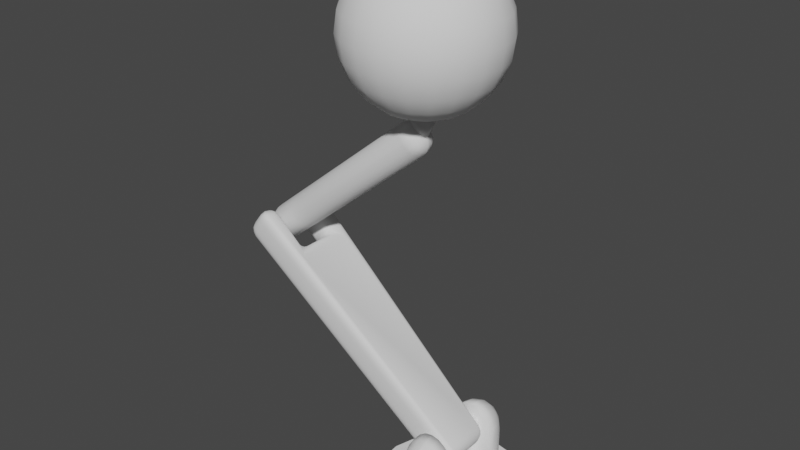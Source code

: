 # Source: UnitBase_1.blend  (saved by Blender 3.6.13; exported with 4.5.12 LTS)
import bpy
from mathutils import Matrix  # noqa: F401  (used for matrix-valued properties, if any)

bpy.ops.wm.read_factory_settings(use_empty=True)
scene = bpy.context.scene
scene.name = 'Scene'

# ---- collections
col_collection = bpy.data.collections.new('Collection'); scene.collection.children.link(col_collection)

# ---- node groups
ng_auto_smooth = bpy.data.node_groups.new('Auto Smooth', 'GeometryNodeTree')
_s = ng_auto_smooth.interface.new_socket(name='Geometry', in_out='OUTPUT', socket_type='NodeSocketGeometry')
_s = ng_auto_smooth.interface.new_socket(name='Geometry', in_out='INPUT', socket_type='NodeSocketGeometry')
_s = ng_auto_smooth.interface.new_socket(name='Angle', in_out='INPUT', socket_type='NodeSocketFloat')
_s.subtype = 'ANGLE'
_s.min_value = 0.0
_s.max_value = 3.142
ng_auto_smooth.is_modifier = True
_N = ng_auto_smooth.nodes; _L = ng_auto_smooth.links
n0 = _N.new('NodeGroupOutput'); n0.name = 'Group Output'; n0.location = (480, -100)
n1 = _N.new('NodeGroupInput'); n1.name = 'Group Input'; n1.location = (-420, -300)
n2 = _N.new('NodeGroupInput'); n2.name = 'Group Input.001'; n2.location = (-60, -100)
n3 = _N.new('GeometryNodeSetShadeSmooth'); n3.name = 'Set Shade Smooth'; n3.location = (120, -100)
n3.domain = 'EDGE'
n4 = _N.new('GeometryNodeSetShadeSmooth'); n4.name = 'Set Shade Smooth.001'; n4.location = (300, -100)
n5 = _N.new('GeometryNodeInputMeshEdgeAngle'); n5.name = 'Edge Angle'; n5.location = (-420, -220)
n6 = _N.new('GeometryNodeInputEdgeSmooth'); n6.name = 'Is Edge Smooth'; n6.location = (-60, -160)
n7 = _N.new('GeometryNodeInputShadeSmooth'); n7.name = 'Is Face Smooth'; n7.location = (-240, -340)
n8 = _N.new('FunctionNodeBooleanMath'); n8.name = 'Boolean Math'; n8.location = (-60, -220)
n9 = _N.new('FunctionNodeCompare'); n9.name = 'Compare'; n9.location = (-240, -180)
n9.operation = 'LESS_EQUAL'
_L.new(n5.outputs[0], n9.inputs[0])
_L.new(n4.outputs[0], n0.inputs[0])
_L.new(n1.outputs[1], n9.inputs[1])
_L.new(n9.outputs[0], n8.inputs[0])
_L.new(n7.outputs[0], n8.inputs[1])
_L.new(n2.outputs[0], n3.inputs[0])
_L.new(n6.outputs[0], n3.inputs[1])
_L.new(n3.outputs[0], n4.inputs[0])
_L.new(n8.outputs[0], n3.inputs[2])
n0.is_active_output = True

# ---- world
world_world = bpy.data.worlds.new('World'); scene.world = world_world
world_world.use_nodes = True; world_world.node_tree.nodes.clear()
_N = world_world.node_tree.nodes; _L = world_world.node_tree.links
n0 = _N.new('ShaderNodeOutputWorld'); n0.name = 'World Output'; n0.location = (300, 300)
n1 = _N.new('ShaderNodeBackground'); n1.name = 'Background'; n1.location = (10, 300)
n1.inputs[0].default_value = (0.05088, 0.05088, 0.05088, 1.0)
_L.new(n1.outputs[0], n0.inputs[0])
n0.is_active_output = True
world_world.color = (0.05088, 0.05088, 0.05088)
world_world.use_sun_shadow = False
world_world.sun_shadow_jitter_overblur = 0.0

# ---- meshes
me_sphere = bpy.data.meshes.new('Sphere')
me_sphere.from_pydata([(-2.98e-08, 0.1941, 0.7244), (-2.98e-08, 0.5303, 0.5303), (-2.98e-08, 0.6495, 0.375), (-2.98e-08, 0.7244, 0.1941), (-2.98e-08, 0.75, 1.192e-07), (-2.98e-08, 0.7244, -0.1941), (-2.98e-08, 0.6495, -0.375), (-2.98e-08, 0.5303, -0.5303), (-2.98e-08, 0.375, -0.6495), (-2.98e-08, 0.1941, -0.7244), (0.05722, 0.1855, 0.7244), (0.1105, 0.3583, 0.6495), (0.1563, 0.5068, 0.5303), (0.1914, 0.6207, 0.375), (0.2135, 0.6923, 0.1941), (0.2211, 0.7167, 1.192e-07), (0.2135, 0.6923, -0.1941), (0.1914, 0.6207, -0.375), (0.1563, 0.5068, -0.5303), (0.1105, 0.3583, -0.6495), (0.05722, 0.1855, -0.7244), (0.1093, 0.1604, 0.7244), (0.2112, 0.3098, 0.6495), (0.2987, 0.4382, 0.5303), (0.3659, 0.5367, 0.375), (0.4081, 0.5986, 0.1941), (0.4225, 0.6197, 1.192e-07), (0.4081, 0.5986, -0.1941), (0.3659, 0.5367, -0.375), (0.2987, 0.4382, -0.5303), (0.2112, 0.3098, -0.6495), (0.1093, 0.1604, -0.7244), (0.1518, 0.121, 0.7244), (0.2932, 0.2338, 0.6495), (0.4146, 0.3307, 0.5303), (0.5078, 0.405, 0.375), (0.5664, 0.4517, 0.1941), (0.5864, 0.4676, 1.192e-07), (0.5664, 0.4517, -0.1941), (0.5078, 0.405, -0.375), (0.4146, 0.3307, -0.5303), (0.2932, 0.2338, -0.6495), (0.1518, 0.121, -0.7244), (0.1807, 0.07092, 0.7244), (0.3491, 0.137, 0.6495), (0.4937, 0.1938, 0.5303), (0.6046, 0.2373, 0.375), (0.6744, 0.2647, 0.1941), (0.6982, 0.274, 1.192e-07), (0.6744, 0.2647, -0.1941), (0.6046, 0.2373, -0.375), (0.4937, 0.1938, -0.5303), (0.3491, 0.137, -0.6495), (0.1807, 0.07092, -0.7244), (0.1936, 0.01451, 0.7244), (0.374, 0.02802, 0.6495), (0.5288, 0.03963, 0.5303), (0.6477, 0.04854, 0.375), (0.7224, 0.05414, 0.1941), (0.7479, 0.05605, 1.192e-07), (0.7224, 0.05414, -0.1941), (0.6477, 0.04854, -0.375), (0.5288, 0.03963, -0.5303), (0.374, 0.02802, -0.6495), (0.1936, 0.01451, -0.7244), (0.1892, -0.04319, 0.7244), (0.3656, -0.08345, 0.6495), (0.517, -0.118, 0.5303), (0.6332, -0.1445, 0.375), (0.7063, -0.1612, 0.1941), (0.7312, -0.1669, 1.192e-07), (0.7063, -0.1612, -0.1941), (0.6332, -0.1445, -0.375), (0.517, -0.118, -0.5303), (0.3656, -0.08345, -0.6495), (0.1892, -0.04319, -0.7244), (0.1681, -0.09706, 0.7244), (0.3248, -0.1875, 0.6495), (0.4593, -0.2652, 0.5303), (0.5625, -0.3248, 0.375), (0.6274, -0.3622, 0.1941), (0.6495, -0.375, 1.192e-07), (0.6274, -0.3622, -0.1941), (0.5625, -0.3248, -0.375), (0.4593, -0.2652, -0.5303), (0.3248, -0.1875, -0.6495), (0.1681, -0.09706, -0.7244), (0.132, -0.1423, 0.7244), (0.2551, -0.2749, 0.6495), (0.3607, -0.3888, 0.5303), (0.4418, -0.4761, 0.375), (0.4927, -0.5311, 0.1941), (0.5101, -0.5498, 1.192e-07), (0.4927, -0.5311, -0.1941), (0.4418, -0.4761, -0.375), (0.3607, -0.3888, -0.5303), (0.2551, -0.2749, -0.6495), (0.132, -0.1423, -0.7244), (-2.98e-08, -3.414e-08, -0.75), (0.08422, -0.1749, 0.7244), (0.1627, -0.3379, 0.6495), (0.2301, -0.4778, 0.5303), (0.2818, -0.5852, 0.375), (0.3143, -0.6527, 0.1941), (0.3254, -0.6757, 1.192e-07), (0.3143, -0.6527, -0.1941), (0.2818, -0.5852, -0.375), (0.2301, -0.4778, -0.5303), (0.1627, -0.3379, -0.6495), (0.08422, -0.1749, -0.7244), (0.02893, -0.1919, 0.7244), (0.05589, -0.3708, 0.6495), (0.07904, -0.5244, 0.5303), (0.09681, -0.6423, 0.375), (0.108, -0.7164, 0.1941), (0.1118, -0.7416, 1.192e-07), (0.108, -0.7164, -0.1941), (0.09681, -0.6423, -0.375), (0.07904, -0.5244, -0.5303), (0.05589, -0.3708, -0.6495), (0.02893, -0.1919, -0.7244), (-0.02893, -0.1919, 0.7244), (-0.05589, -0.3708, 0.6495), (-0.07904, -0.5244, 0.5303), (-0.09681, -0.6423, 0.375), (-0.108, -0.7164, 0.1941), (-0.1118, -0.7416, 1.192e-07), (-0.108, -0.7164, -0.1941), (-0.09681, -0.6423, -0.375), (-0.07904, -0.5244, -0.5303), (-0.05589, -0.3708, -0.6495), (-0.02893, -0.1919, -0.7244), (-2.98e-08, -3.414e-08, 0.75), (-0.08422, -0.1749, 0.7244), (-0.1627, -0.3379, 0.6495), (-0.2301, -0.4778, 0.5303), (-0.2818, -0.5852, 0.375), (-0.3143, -0.6527, 0.1941), (-0.3254, -0.6757, 1.192e-07), (-0.3143, -0.6527, -0.1941), (-0.2818, -0.5852, -0.375), (-0.2301, -0.4778, -0.5303), (-0.1627, -0.3379, -0.6495), (-0.08422, -0.1749, -0.7244), (-0.132, -0.1423, 0.7244), (-0.2551, -0.2749, 0.6495), (-0.3607, -0.3888, 0.5303), (-0.4418, -0.4761, 0.375), (-0.4927, -0.5311, 0.1941), (-0.5101, -0.5498, 1.192e-07), (-0.4927, -0.5311, -0.1941), (-0.4418, -0.4761, -0.375), (-0.3607, -0.3888, -0.5303), (-0.2551, -0.2749, -0.6495), (-0.132, -0.1423, -0.7244), (-0.1681, -0.09706, 0.7244), (-0.3248, -0.1875, 0.6495), (-0.4593, -0.2652, 0.5303), (-0.5625, -0.3248, 0.375), (-0.6274, -0.3622, 0.1941), (-0.6495, -0.375, 1.192e-07), (-0.6274, -0.3622, -0.1941), (-0.5625, -0.3248, -0.375), (-0.4593, -0.2652, -0.5303), (-0.3248, -0.1875, -0.6495), (-0.1681, -0.09706, -0.7244), (-0.1892, -0.04319, 0.7244), (-0.3656, -0.08345, 0.6495), (-0.517, -0.118, 0.5303), (-0.6332, -0.1445, 0.375), (-0.7063, -0.1612, 0.1941), (-0.7312, -0.1669, 1.192e-07), (-0.7063, -0.1612, -0.1941), (-0.6332, -0.1445, -0.375), (-0.517, -0.118, -0.5303), (-0.3656, -0.08345, -0.6495), (-0.1892, -0.04319, -0.7244), (-0.1936, 0.01451, 0.7244), (-0.374, 0.02802, 0.6495), (-0.5288, 0.03963, 0.5303), (-0.6477, 0.04854, 0.375), (-0.7224, 0.05414, 0.1941), (-0.7479, 0.05605, 1.192e-07), (-0.7224, 0.05414, -0.1941), (-0.6477, 0.04854, -0.375), (-0.5288, 0.03963, -0.5303), (-0.374, 0.02802, -0.6495), (-0.1936, 0.01451, -0.7244), (-0.1807, 0.07092, 0.7244), (-0.3491, 0.137, 0.6495), (-0.4937, 0.1938, 0.5303), (-0.6046, 0.2373, 0.375), (-0.6744, 0.2647, 0.1941), (-0.6982, 0.274, 1.192e-07), (-0.6744, 0.2647, -0.1941), (-0.6046, 0.2373, -0.375), (-0.4937, 0.1938, -0.5303), (-0.3491, 0.137, -0.6495), (-0.1807, 0.07092, -0.7244), (-0.1518, 0.121, 0.7244), (-0.2932, 0.2338, 0.6495), (-0.4146, 0.3307, 0.5303), (-0.5078, 0.405, 0.375), (-0.5664, 0.4517, 0.1941), (-0.5864, 0.4676, 1.192e-07), (-0.5664, 0.4517, -0.1941), (-0.5078, 0.405, -0.375), (-0.4146, 0.3307, -0.5303), (-0.2932, 0.2338, -0.6495), (-0.1518, 0.121, -0.7244), (-0.1093, 0.1604, 0.7244), (-0.2112, 0.3098, 0.6495), (-0.2987, 0.4382, 0.5303), (-0.3659, 0.5367, 0.375), (-0.4081, 0.5986, 0.1941), (-0.4225, 0.6197, 1.192e-07), (-0.4081, 0.5986, -0.1941), (-0.3659, 0.5367, -0.375), (-0.2987, 0.4382, -0.5303), (-0.2112, 0.3098, -0.6495), (-0.1093, 0.1604, -0.7244), (-0.05722, 0.1855, 0.7244), (-0.1105, 0.3583, 0.6495), (-0.1563, 0.5068, 0.5303), (-0.1914, 0.6207, 0.375), (-0.2135, 0.6923, 0.1941), (-0.2211, 0.7167, 1.192e-07), (-0.2135, 0.6923, -0.1941), (-0.1914, 0.6207, -0.375), (-0.1563, 0.5068, -0.5303), (-0.1105, 0.3583, -0.6495), (-0.05722, 0.1855, -0.7244), (2.086e-07, 0.375, 0.6495)], [], [(7, 6, 17, 18), (4, 3, 14, 15), (1, 232, 11, 12), (8, 7, 18, 19), (5, 4, 15, 16), (2, 1, 12, 13), (9, 8, 19, 20), (0, 132, 10), (6, 5, 16, 17), (3, 2, 13, 14), (98, 9, 20), (232, 0, 10, 11), (13, 12, 23, 24), (20, 19, 30, 31), (10, 132, 21), (17, 16, 27, 28), (14, 13, 24, 25), (98, 20, 31), (11, 10, 21, 22), (18, 17, 28, 29), (15, 14, 25, 26), (12, 11, 22, 23), (19, 18, 29, 30), (16, 15, 26, 27), (26, 25, 36, 37), (23, 22, 33, 34), (30, 29, 40, 41), (27, 26, 37, 38), (24, 23, 34, 35), (31, 30, 41, 42), (21, 132, 32), (28, 27, 38, 39), (25, 24, 35, 36), (98, 31, 42), (22, 21, 32, 33), (29, 28, 39, 40), (36, 35, 46, 47), (98, 42, 53), (33, 32, 43, 44), (40, 39, 50, 51), (37, 36, 47, 48), (34, 33, 44, 45), (41, 40, 51, 52), (38, 37, 48, 49), (35, 34, 45, 46), (42, 41, 52, 53), (32, 132, 43), (39, 38, 49, 50), (49, 48, 59, 60), (46, 45, 56, 57), (53, 52, 63, 64), (43, 132, 54), (50, 49, 60, 61), (47, 46, 57, 58), (98, 53, 64), (44, 43, 54, 55), (51, 50, 61, 62), (48, 47, 58, 59), (45, 44, 55, 56), (52, 51, 62, 63), (59, 58, 69, 70), (56, 55, 66, 67), (63, 62, 73, 74), (60, 59, 70, 71), (57, 56, 67, 68), (64, 63, 74, 75), (54, 132, 65), (61, 60, 71, 72), (58, 57, 68, 69), (98, 64, 75), (55, 54, 65, 66), (62, 61, 72, 73), (72, 71, 82, 83), (69, 68, 79, 80), (98, 75, 86), (66, 65, 76, 77), (73, 72, 83, 84), (70, 69, 80, 81), (67, 66, 77, 78), (74, 73, 84, 85), (71, 70, 81, 82), (68, 67, 78, 79), (75, 74, 85, 86), (65, 132, 76), (82, 81, 92, 93), (79, 78, 89, 90), (86, 85, 96, 97), (76, 132, 87), (83, 82, 93, 94), (80, 79, 90, 91), (98, 86, 97), (77, 76, 87, 88), (84, 83, 94, 95), (81, 80, 91, 92), (78, 77, 88, 89), (85, 84, 95, 96), (95, 94, 106, 107), (92, 91, 103, 104), (89, 88, 100, 101), (96, 95, 107, 108), (93, 92, 104, 105), (90, 89, 101, 102), (97, 96, 108, 109), (87, 132, 99), (94, 93, 105, 106), (91, 90, 102, 103), (98, 97, 109), (88, 87, 99, 100), (99, 132, 110), (106, 105, 116, 117), (103, 102, 113, 114), (98, 109, 120), (100, 99, 110, 111), (107, 106, 117, 118), (104, 103, 114, 115), (101, 100, 111, 112), (108, 107, 118, 119), (105, 104, 115, 116), (102, 101, 112, 113), (109, 108, 119, 120), (119, 118, 129, 130), (116, 115, 126, 127), (113, 112, 123, 124), (120, 119, 130, 131), (110, 132, 121), (117, 116, 127, 128), (114, 113, 124, 125), (98, 120, 131), (111, 110, 121, 122), (118, 117, 128, 129), (115, 114, 125, 126), (112, 111, 122, 123), (122, 121, 133, 134), (129, 128, 140, 141), (126, 125, 137, 138), (123, 122, 134, 135), (130, 129, 141, 142), (127, 126, 138, 139), (124, 123, 135, 136), (131, 130, 142, 143), (121, 132, 133), (128, 127, 139, 140), (125, 124, 136, 137), (98, 131, 143), (143, 142, 153, 154), (133, 132, 144), (140, 139, 150, 151), (137, 136, 147, 148), (98, 143, 154), (134, 133, 144, 145), (141, 140, 151, 152), (138, 137, 148, 149), (135, 134, 145, 146), (142, 141, 152, 153), (139, 138, 149, 150), (136, 135, 146, 147), (146, 145, 156, 157), (153, 152, 163, 164), (150, 149, 160, 161), (147, 146, 157, 158), (154, 153, 164, 165), (144, 132, 155), (151, 150, 161, 162), (148, 147, 158, 159), (98, 154, 165), (145, 144, 155, 156), (152, 151, 162, 163), (149, 148, 159, 160), (98, 165, 176), (156, 155, 166, 167), (163, 162, 173, 174), (160, 159, 170, 171), (157, 156, 167, 168), (164, 163, 174, 175), (161, 160, 171, 172), (158, 157, 168, 169), (165, 164, 175, 176), (155, 132, 166), (162, 161, 172, 173), (159, 158, 169, 170), (169, 168, 179, 180), (176, 175, 186, 187), (166, 132, 177), (173, 172, 183, 184), (170, 169, 180, 181), (98, 176, 187), (167, 166, 177, 178), (174, 173, 184, 185), (171, 170, 181, 182), (168, 167, 178, 179), (175, 174, 185, 186), (172, 171, 182, 183), (179, 178, 189, 190), (186, 185, 196, 197), (183, 182, 193, 194), (180, 179, 190, 191), (187, 186, 197, 198), (177, 132, 188), (184, 183, 194, 195), (181, 180, 191, 192), (98, 187, 198), (178, 177, 188, 189), (185, 184, 195, 196), (182, 181, 192, 193), (192, 191, 202, 203), (98, 198, 209), (189, 188, 199, 200), (196, 195, 206, 207), (193, 192, 203, 204), (190, 189, 200, 201), (197, 196, 207, 208), (194, 193, 204, 205), (191, 190, 201, 202), (198, 197, 208, 209), (188, 132, 199), (195, 194, 205, 206), (202, 201, 212, 213), (209, 208, 219, 220), (199, 132, 210), (206, 205, 216, 217), (203, 202, 213, 214), (98, 209, 220), (200, 199, 210, 211), (207, 206, 217, 218), (204, 203, 214, 215), (201, 200, 211, 212), (208, 207, 218, 219), (205, 204, 215, 216), (215, 214, 225, 226), (212, 211, 222, 223), (219, 218, 229, 230), (216, 215, 226, 227), (213, 212, 223, 224), (220, 219, 230, 231), (210, 132, 221), (217, 216, 227, 228), (214, 213, 224, 225), (98, 220, 231), (211, 210, 221, 222), (218, 217, 228, 229), (225, 224, 2, 3), (98, 231, 9), (222, 221, 0, 232), (229, 228, 6, 7), (226, 225, 3, 4), (223, 222, 232, 1), (230, 229, 7, 8), (227, 226, 4, 5), (224, 223, 1, 2), (231, 230, 8, 9), (221, 132, 0), (228, 227, 5, 6)])
me_sphere.polygons.foreach_set('use_smooth', [True] * 252)
_uv = me_sphere.uv_layers.new(name='UVMap')
_uv.uv.foreach_set('vector', [0.7143, 0.25, 0.7143, 0.3333, 0.6667, 0.3333, 0.6667, 0.25, 0.7143, 0.5, 0.7143, 0.5833, 0.6667, 0.5833, 0.6667, 0.5, 0.7143, 0.75, 0.7143, 0.8333, 0.6667, 0.8333, 0.6667, 0.75, 0.7143, 0.1667, 0.7143, 0.25, 0.6667, 0.25, 0.6667, 0.1667, 0.7143, 0.4167, 0.7143, 0.5, 0.6667, 0.5, 0.6667, 0.4167, 0.7143, 0.6667, 0.7143, 0.75, 0.6667, 0.75, 0.6667, 0.6667, 0.7143, 0.08333, 0.7143, 0.1667, 0.6667, 0.1667, 0.6667, 0.08333, 0.7143, 0.9167, 0.6905, 1.0, 0.6667, 0.9167, 0.7143, 0.3333, 0.7143, 0.4167, 0.6667, 0.4167, 0.6667, 0.3333, 0.7143, 0.5833, 0.7143, 0.6667, 0.6667, 0.6667, 0.6667, 0.5833, 0.6905, 0.0, 0.7143, 0.08333, 0.6667, 0.08333, 0.7143, 0.8333, 0.7143, 0.9167, 0.6667, 0.9167, 0.6667, 0.8333, 0.6667, 0.6667, 0.6667, 0.75, 0.619, 0.75, 0.619, 0.6667, 0.6667, 0.08333, 0.6667, 0.1667, 0.619, 0.1667, 0.619, 0.08333, 0.6667, 0.9167, 0.6429, 1.0, 0.619, 0.9167, 0.6667, 0.3333, 0.6667, 0.4167, 0.619, 0.4167, 0.619, 0.3333, 0.6667, 0.5833, 0.6667, 0.6667, 0.619, 0.6667, 0.619, 0.5833, 0.6429, 0.0, 0.6667, 0.08333, 0.619, 0.08333, 0.6667, 0.8333, 0.6667, 0.9167, 0.619, 0.9167, 0.619, 0.8333, 0.6667, 0.25, 0.6667, 0.3333, 0.619, 0.3333, 0.619, 0.25, 0.6667, 0.5, 0.6667, 0.5833, 0.619, 0.5833, 0.619, 0.5, 0.6667, 0.75, 0.6667, 0.8333, 0.619, 0.8333, 0.619, 0.75, 0.6667, 0.1667, 0.6667, 0.25, 0.619, 0.25, 0.619, 0.1667, 0.6667, 0.4167, 0.6667, 0.5, 0.619, 0.5, 0.619, 0.4167, 0.619, 0.5, 0.619, 0.5833, 0.5714, 0.5833, 0.5714, 0.5, 0.619, 0.75, 0.619, 0.8333, 0.5714, 0.8333, 0.5714, 0.75, 0.619, 0.1667, 0.619, 0.25, 0.5714, 0.25, 0.5714, 0.1667, 0.619, 0.4167, 0.619, 0.5, 0.5714, 0.5, 0.5714, 0.4167, 0.619, 0.6667, 0.619, 0.75, 0.5714, 0.75, 0.5714, 0.6667, 0.619, 0.08333, 0.619, 0.1667, 0.5714, 0.1667, 0.5714, 0.08333, 0.619, 0.9167, 0.5952, 1.0, 0.5714, 0.9167, 0.619, 0.3333, 0.619, 0.4167, 0.5714, 0.4167, 0.5714, 0.3333, 0.619, 0.5833, 0.619, 0.6667, 0.5714, 0.6667, 0.5714, 0.5833, 0.5952, 0.0, 0.619, 0.08333, 0.5714, 0.08333, 0.619, 0.8333, 0.619, 0.9167, 0.5714, 0.9167, 0.5714, 0.8333, 0.619, 0.25, 0.619, 0.3333, 0.5714, 0.3333, 0.5714, 0.25, 0.5714, 0.5833, 0.5714, 0.6667, 0.5238, 0.6667, 0.5238, 0.5833, 0.5476, 0.0, 0.5714, 0.08333, 0.5238, 0.08333, 0.5714, 0.8333, 0.5714, 0.9167, 0.5238, 0.9167, 0.5238, 0.8333, 0.5714, 0.25, 0.5714, 0.3333, 0.5238, 0.3333, 0.5238, 0.25, 0.5714, 0.5, 0.5714, 0.5833, 0.5238, 0.5833, 0.5238, 0.5, 0.5714, 0.75, 0.5714, 0.8333, 0.5238, 0.8333, 0.5238, 0.75, 0.5714, 0.1667, 0.5714, 0.25, 0.5238, 0.25, 0.5238, 0.1667, 0.5714, 0.4167, 0.5714, 0.5, 0.5238, 0.5, 0.5238, 0.4167, 0.5714, 0.6667, 0.5714, 0.75, 0.5238, 0.75, 0.5238, 0.6667, 0.5714, 0.08333, 0.5714, 0.1667, 0.5238, 0.1667, 0.5238, 0.08333, 0.5714, 0.9167, 0.5476, 1.0, 0.5238, 0.9167, 0.5714, 0.3333, 0.5714, 0.4167, 0.5238, 0.4167, 0.5238, 0.3333, 0.5238, 0.4167, 0.5238, 0.5, 0.4762, 0.5, 0.4762, 0.4167, 0.5238, 0.6667, 0.5238, 0.75, 0.4762, 0.75, 0.4762, 0.6667, 0.5238, 0.08333, 0.5238, 0.1667, 0.4762, 0.1667, 0.4762, 0.08333, 0.5238, 0.9167, 0.5, 1.0, 0.4762, 0.9167, 0.5238, 0.3333, 0.5238, 0.4167, 0.4762, 0.4167, 0.4762, 0.3333, 0.5238, 0.5833, 0.5238, 0.6667, 0.4762, 0.6667, 0.4762, 0.5833, 0.5, 0.0, 0.5238, 0.08333, 0.4762, 0.08333, 0.5238, 0.8333, 0.5238, 0.9167, 0.4762, 0.9167, 0.4762, 0.8333, 0.5238, 0.25, 0.5238, 0.3333, 0.4762, 0.3333, 0.4762, 0.25, 0.5238, 0.5, 0.5238, 0.5833, 0.4762, 0.5833, 0.4762, 0.5, 0.5238, 0.75, 0.5238, 0.8333, 0.4762, 0.8333, 0.4762, 0.75, 0.5238, 0.1667, 0.5238, 0.25, 0.4762, 0.25, 0.4762, 0.1667, 0.4762, 0.5, 0.4762, 0.5833, 0.4286, 0.5833, 0.4286, 0.5, 0.4762, 0.75, 0.4762, 0.8333, 0.4286, 0.8333, 0.4286, 0.75, 0.4762, 0.1667, 0.4762, 0.25, 0.4286, 0.25, 0.4286, 0.1667, 0.4762, 0.4167, 0.4762, 0.5, 0.4286, 0.5, 0.4286, 0.4167, 0.4762, 0.6667, 0.4762, 0.75, 0.4286, 0.75, 0.4286, 0.6667, 0.4762, 0.08333, 0.4762, 0.1667, 0.4286, 0.1667, 0.4286, 0.08333, 0.4762, 0.9167, 0.4524, 1.0, 0.4286, 0.9167, 0.4762, 0.3333, 0.4762, 0.4167, 0.4286, 0.4167, 0.4286, 0.3333, 0.4762, 0.5833, 0.4762, 0.6667, 0.4286, 0.6667, 0.4286, 0.5833, 0.4524, 0.0, 0.4762, 0.08333, 0.4286, 0.08333, 0.4762, 0.8333, 0.4762, 0.9167, 0.4286, 0.9167, 0.4286, 0.8333, 0.4762, 0.25, 0.4762, 0.3333, 0.4286, 0.3333, 0.4286, 0.25, 0.4286, 0.3333, 0.4286, 0.4167, 0.381, 0.4167, 0.381, 0.3333, 0.4286, 0.5833, 0.4286, 0.6667, 0.381, 0.6667, 0.381, 0.5833, 0.4048, 0.0, 0.4286, 0.08333, 0.381, 0.08333, 0.4286, 0.8333, 0.4286, 0.9167, 0.381, 0.9167, 0.381, 0.8333, 0.4286, 0.25, 0.4286, 0.3333, 0.381, 0.3333, 0.381, 0.25, 0.4286, 0.5, 0.4286, 0.5833, 0.381, 0.5833, 0.381, 0.5, 0.4286, 0.75, 0.4286, 0.8333, 0.381, 0.8333, 0.381, 0.75, 0.4286, 0.1667, 0.4286, 0.25, 0.381, 0.25, 0.381, 0.1667, 0.4286, 0.4167, 0.4286, 0.5, 0.381, 0.5, 0.381, 0.4167, 0.4286, 0.6667, 0.4286, 0.75, 0.381, 0.75, 0.381, 0.6667, 0.4286, 0.08333, 0.4286, 0.1667, 0.381, 0.1667, 0.381, 0.08333, 0.4286, 0.9167, 0.4048, 1.0, 0.381, 0.9167, 0.381, 0.4167, 0.381, 0.5, 0.3333, 0.5, 0.3333, 0.4167, 0.381, 0.6667, 0.381, 0.75, 0.3333, 0.75, 0.3333, 0.6667, 0.381, 0.08333, 0.381, 0.1667, 0.3333, 0.1667, 0.3333, 0.08333, 0.381, 0.9167, 0.3571, 1.0, 0.3333, 0.9167, 0.381, 0.3333, 0.381, 0.4167, 0.3333, 0.4167, 0.3333, 0.3333, 0.381, 0.5833, 0.381, 0.6667, 0.3333, 0.6667, 0.3333, 0.5833, 0.3571, 0.0, 0.381, 0.08333, 0.3333, 0.08333, 0.381, 0.8333, 0.381, 0.9167, 0.3333, 0.9167, 0.3333, 0.8333, 0.381, 0.25, 0.381, 0.3333, 0.3333, 0.3333, 0.3333, 0.25, 0.381, 0.5, 0.381, 0.5833, 0.3333, 0.5833, 0.3333, 0.5, 0.381, 0.75, 0.381, 0.8333, 0.3333, 0.8333, 0.3333, 0.75, 0.381, 0.1667, 0.381, 0.25, 0.3333, 0.25, 0.3333, 0.1667, 0.3333, 0.25, 0.3333, 0.3333, 0.2857, 0.3333, 0.2857, 0.25, 0.3333, 0.5, 0.3333, 0.5833, 0.2857, 0.5833, 0.2857, 0.5, 0.3333, 0.75, 0.3333, 0.8333, 0.2857, 0.8333, 0.2857, 0.75, 0.3333, 0.1667, 0.3333, 0.25, 0.2857, 0.25, 0.2857, 0.1667, 0.3333, 0.4167, 0.3333, 0.5, 0.2857, 0.5, 0.2857, 0.4167, 0.3333, 0.6667, 0.3333, 0.75, 0.2857, 0.75, 0.2857, 0.6667, 0.3333, 0.08333, 0.3333, 0.1667, 0.2857, 0.1667, 0.2857, 0.08333, 0.3333, 0.9167, 0.3095, 1.0, 0.2857, 0.9167, 0.3333, 0.3333, 0.3333, 0.4167, 0.2857, 0.4167, 0.2857, 0.3333, 0.3333, 0.5833, 0.3333, 0.6667, 0.2857, 0.6667, 0.2857, 0.5833, 0.3095, 0.0, 0.3333, 0.08333, 0.2857, 0.08333, 0.3333, 0.8333, 0.3333, 0.9167, 0.2857, 0.9167, 0.2857, 0.8333, 0.2857, 0.9167, 0.2619, 1.0, 0.2381, 0.9167, 0.2857, 0.3333, 0.2857, 0.4167, 0.2381, 0.4167, 0.2381, 0.3333, 0.2857, 0.5833, 0.2857, 0.6667, 0.2381, 0.6667, 0.2381, 0.5833, 0.2619, 0.0, 0.2857, 0.08333, 0.2381, 0.08333, 0.2857, 0.8333, 0.2857, 0.9167, 0.2381, 0.9167, 0.2381, 0.8333, 0.2857, 0.25, 0.2857, 0.3333, 0.2381, 0.3333, 0.2381, 0.25, 0.2857, 0.5, 0.2857, 0.5833, 0.2381, 0.5833, 0.2381, 0.5, 0.2857, 0.75, 0.2857, 0.8333, 0.2381, 0.8333, 0.2381, 0.75, 0.2857, 0.1667, 0.2857, 0.25, 0.2381, 0.25, 0.2381, 0.1667, 0.2857, 0.4167, 0.2857, 0.5, 0.2381, 0.5, 0.2381, 0.4167, 0.2857, 0.6667, 0.2857, 0.75, 0.2381, 0.75, 0.2381, 0.6667, 0.2857, 0.08333, 0.2857, 0.1667, 0.2381, 0.1667, 0.2381, 0.08333, 0.2381, 0.1667, 0.2381, 0.25, 0.1905, 0.25, 0.1905, 0.1667, 0.2381, 0.4167, 0.2381, 0.5, 0.1905, 0.5, 0.1905, 0.4167, 0.2381, 0.6667, 0.2381, 0.75, 0.1905, 0.75, 0.1905, 0.6667, 0.2381, 0.08333, 0.2381, 0.1667, 0.1905, 0.1667, 0.1905, 0.08333, 0.2381, 0.9167, 0.2143, 1.0, 0.1905, 0.9167, 0.2381, 0.3333, 0.2381, 0.4167, 0.1905, 0.4167, 0.1905, 0.3333, 0.2381, 0.5833, 0.2381, 0.6667, 0.1905, 0.6667, 0.1905, 0.5833, 0.2143, 0.0, 0.2381, 0.08333, 0.1905, 0.08333, 0.2381, 0.8333, 0.2381, 0.9167, 0.1905, 0.9167, 0.1905, 0.8333, 0.2381, 0.25, 0.2381, 0.3333, 0.1905, 0.3333, 0.1905, 0.25, 0.2381, 0.5, 0.2381, 0.5833, 0.1905, 0.5833, 0.1905, 0.5, 0.2381, 0.75, 0.2381, 0.8333, 0.1905, 0.8333, 0.1905, 0.75, 0.1905, 0.8333, 0.1905, 0.9167, 0.1429, 0.9167, 0.1429, 0.8333, 0.1905, 0.25, 0.1905, 0.3333, 0.1429, 0.3333, 0.1429, 0.25, 0.1905, 0.5, 0.1905, 0.5833, 0.1429, 0.5833, 0.1429, 0.5, 0.1905, 0.75, 0.1905, 0.8333, 0.1429, 0.8333, 0.1429, 0.75, 0.1905, 0.1667, 0.1905, 0.25, 0.1429, 0.25, 0.1429, 0.1667, 0.1905, 0.4167, 0.1905, 0.5, 0.1429, 0.5, 0.1429, 0.4167, 0.1905, 0.6667, 0.1905, 0.75, 0.1429, 0.75, 0.1429, 0.6667, 0.1905, 0.08333, 0.1905, 0.1667, 0.1429, 0.1667, 0.1429, 0.08333, 0.1905, 0.9167, 0.1667, 1.0, 0.1429, 0.9167, 0.1905, 0.3333, 0.1905, 0.4167, 0.1429, 0.4167, 0.1429, 0.3333, 0.1905, 0.5833, 0.1905, 0.6667, 0.1429, 0.6667, 0.1429, 0.5833, 0.1667, 0.0, 0.1905, 0.08333, 0.1429, 0.08333, 0.1429, 0.08333, 0.1429, 0.1667, 0.09524, 0.1667, 0.09524, 0.08333, 0.1429, 0.9167, 0.119, 1.0, 0.09524, 0.9167, 0.1429, 0.3333, 0.1429, 0.4167, 0.09524, 0.4167, 0.09524, 0.3333, 0.1429, 0.5833, 0.1429, 0.6667, 0.09524, 0.6667, 0.09524, 0.5833, 0.119, 0.0, 0.1429, 0.08333, 0.09524, 0.08333, 0.1429, 0.8333, 0.1429, 0.9167, 0.09524, 0.9167, 0.09524, 0.8333, 0.1429, 0.25, 0.1429, 0.3333, 0.09524, 0.3333, 0.09524, 0.25, 0.1429, 0.5, 0.1429, 0.5833, 0.09524, 0.5833, 0.09524, 0.5, 0.1429, 0.75, 0.1429, 0.8333, 0.09524, 0.8333, 0.09524, 0.75, 0.1429, 0.1667, 0.1429, 0.25, 0.09524, 0.25, 0.09524, 0.1667, 0.1429, 0.4167, 0.1429, 0.5, 0.09524, 0.5, 0.09524, 0.4167, 0.1429, 0.6667, 0.1429, 0.75, 0.09524, 0.75, 0.09524, 0.6667, 0.09524, 0.75, 0.09524, 0.8333, 0.04762, 0.8333, 0.04762, 0.75, 0.09524, 0.1667, 0.09524, 0.25, 0.04762, 0.25, 0.04762, 0.1667, 0.09524, 0.4167, 0.09524, 0.5, 0.04762, 0.5, 0.04762, 0.4167, 0.09524, 0.6667, 0.09524, 0.75, 0.04762, 0.75, 0.04762, 0.6667, 0.09524, 0.08333, 0.09524, 0.1667, 0.04762, 0.1667, 0.04762, 0.08333, 0.09524, 0.9167, 0.07143, 1.0, 0.04762, 0.9167, 0.09524, 0.3333, 0.09524, 0.4167, 0.04762, 0.4167, 0.04762, 0.3333, 0.09524, 0.5833, 0.09524, 0.6667, 0.04762, 0.6667, 0.04762, 0.5833, 0.07143, 0.0, 0.09524, 0.08333, 0.04762, 0.08333, 0.09524, 0.8333, 0.09524, 0.9167, 0.04762, 0.9167, 0.04762, 0.8333, 0.09524, 0.25, 0.09524, 0.3333, 0.04762, 0.3333, 0.04762, 0.25, 0.09524, 0.5, 0.09524, 0.5833, 0.04762, 0.5833, 0.04762, 0.5, 0.02381, 0.0, 0.04762, 0.08333, 5.96e-08, 0.08333, 0.04762, 0.8333, 0.04762, 0.9167, 5.96e-08, 0.9167, 0.0, 0.8333, 0.04762, 0.25, 0.04762, 0.3333, 5.96e-08, 0.3333, 5.96e-08, 0.25, 0.04762, 0.5, 0.04762, 0.5833, 0.0, 0.5833, 0.0, 0.5, 0.04762, 0.75, 0.04762, 0.8333, 0.0, 0.8333, 5.96e-08, 0.75, 0.04762, 0.1667, 0.04762, 0.25, 5.96e-08, 0.25, 0.0, 0.1667, 0.04762, 0.4167, 0.04762, 0.5, 0.0, 0.5, 0.0, 0.4167, 0.04762, 0.6667, 0.04762, 0.75, 5.96e-08, 0.75, 5.96e-08, 0.6667, 0.04762, 0.08333, 0.04762, 0.1667, 0.0, 0.1667, 5.96e-08, 0.08333, 0.04762, 0.9167, 0.02381, 1.0, 5.96e-08, 0.9167, 0.04762, 0.3333, 0.04762, 0.4167, 0.0, 0.4167, 5.96e-08, 0.3333, 0.04762, 0.5833, 0.04762, 0.6667, 5.96e-08, 0.6667, 0.0, 0.5833, 1.0, 0.6667, 1.0, 0.75, 0.9524, 0.75, 0.9524, 0.6667, 1.0, 0.08333, 1.0, 0.1667, 0.9524, 0.1667, 0.9524, 0.08333, 1.0, 0.9167, 0.9762, 1.0, 0.9524, 0.9167, 1.0, 0.3333, 1.0, 0.4167, 0.9524, 0.4167, 0.9524, 0.3333, 1.0, 0.5833, 1.0, 0.6667, 0.9524, 0.6667, 0.9524, 0.5833, 0.9762, 0.0, 1.0, 0.08333, 0.9524, 0.08333, 1.0, 0.8333, 1.0, 0.9167, 0.9524, 0.9167, 0.9524, 0.8333, 1.0, 0.25, 1.0, 0.3333, 0.9524, 0.3333, 0.9524, 0.25, 1.0, 0.5, 1.0, 0.5833, 0.9524, 0.5833, 0.9524, 0.5, 1.0, 0.75, 1.0, 0.8333, 0.9524, 0.8333, 0.9524, 0.75, 1.0, 0.1667, 1.0, 0.25, 0.9524, 0.25, 0.9524, 0.1667, 1.0, 0.4167, 1.0, 0.5, 0.9524, 0.5, 0.9524, 0.4167, 0.9524, 0.75, 0.9524, 0.8333, 0.9048, 0.8333, 0.9048, 0.75, 0.9524, 0.1667, 0.9524, 0.25, 0.9048, 0.25, 0.9048, 0.1667, 0.9524, 0.4167, 0.9524, 0.5, 0.9048, 0.5, 0.9048, 0.4167, 0.9524, 0.6667, 0.9524, 0.75, 0.9048, 0.75, 0.9048, 0.6667, 0.9524, 0.08333, 0.9524, 0.1667, 0.9048, 0.1667, 0.9048, 0.08333, 0.9524, 0.9167, 0.9286, 1.0, 0.9048, 0.9167, 0.9524, 0.3333, 0.9524, 0.4167, 0.9048, 0.4167, 0.9048, 0.3333, 0.9524, 0.5833, 0.9524, 0.6667, 0.9048, 0.6667, 0.9048, 0.5833, 0.9286, 0.0, 0.9524, 0.08333, 0.9048, 0.08333, 0.9524, 0.8333, 0.9524, 0.9167, 0.9048, 0.9167, 0.9048, 0.8333, 0.9524, 0.25, 0.9524, 0.3333, 0.9048, 0.3333, 0.9048, 0.25, 0.9524, 0.5, 0.9524, 0.5833, 0.9048, 0.5833, 0.9048, 0.5, 0.9048, 0.5833, 0.9048, 0.6667, 0.8571, 0.6667, 0.8571, 0.5833, 0.881, 0.0, 0.9048, 0.08333, 0.8571, 0.08333, 0.9048, 0.8333, 0.9048, 0.9167, 0.8571, 0.9167, 0.8571, 0.8333, 0.9048, 0.25, 0.9048, 0.3333, 0.8571, 0.3333, 0.8571, 0.25, 0.9048, 0.5, 0.9048, 0.5833, 0.8571, 0.5833, 0.8571, 0.5, 0.9048, 0.75, 0.9048, 0.8333, 0.8571, 0.8333, 0.8571, 0.75, 0.9048, 0.1667, 0.9048, 0.25, 0.8571, 0.25, 0.8571, 0.1667, 0.9048, 0.4167, 0.9048, 0.5, 0.8571, 0.5, 0.8571, 0.4167, 0.9048, 0.6667, 0.9048, 0.75, 0.8571, 0.75, 0.8571, 0.6667, 0.9048, 0.08333, 0.9048, 0.1667, 0.8571, 0.1667, 0.8571, 0.08333, 0.9048, 0.9167, 0.881, 1.0, 0.8571, 0.9167, 0.9048, 0.3333, 0.9048, 0.4167, 0.8571, 0.4167, 0.8571, 0.3333, 0.8571, 0.6667, 0.8571, 0.75, 0.8095, 0.75, 0.8095, 0.6667, 0.8571, 0.08333, 0.8571, 0.1667, 0.8095, 0.1667, 0.8095, 0.08333, 0.8571, 0.9167, 0.8333, 1.0, 0.8095, 0.9167, 0.8571, 0.3333, 0.8571, 0.4167, 0.8095, 0.4167, 0.8095, 0.3333, 0.8571, 0.5833, 0.8571, 0.6667, 0.8095, 0.6667, 0.8095, 0.5833, 0.8333, 0.0, 0.8571, 0.08333, 0.8095, 0.08333, 0.8571, 0.8333, 0.8571, 0.9167, 0.8095, 0.9167, 0.8095, 0.8333, 0.8571, 0.25, 0.8571, 0.3333, 0.8095, 0.3333, 0.8095, 0.25, 0.8571, 0.5, 0.8571, 0.5833, 0.8095, 0.5833, 0.8095, 0.5, 0.8571, 0.75, 0.8571, 0.8333, 0.8095, 0.8333, 0.8095, 0.75, 0.8571, 0.1667, 0.8571, 0.25, 0.8095, 0.25, 0.8095, 0.1667, 0.8571, 0.4167, 0.8571, 0.5, 0.8095, 0.5, 0.8095, 0.4167, 0.8095, 0.5, 0.8095, 0.5833, 0.7619, 0.5833, 0.7619, 0.5, 0.8095, 0.75, 0.8095, 0.8333, 0.7619, 0.8333, 0.7619, 0.75, 0.8095, 0.1667, 0.8095, 0.25, 0.7619, 0.25, 0.7619, 0.1667, 0.8095, 0.4167, 0.8095, 0.5, 0.7619, 0.5, 0.7619, 0.4167, 0.8095, 0.6667, 0.8095, 0.75, 0.7619, 0.75, 0.7619, 0.6667, 0.8095, 0.08333, 0.8095, 0.1667, 0.7619, 0.1667, 0.7619, 0.08333, 0.8095, 0.9167, 0.7857, 1.0, 0.7619, 0.9167, 0.8095, 0.3333, 0.8095, 0.4167, 0.7619, 0.4167, 0.7619, 0.3333, 0.8095, 0.5833, 0.8095, 0.6667, 0.7619, 0.6667, 0.7619, 0.5833, 0.7857, 0.0, 0.8095, 0.08333, 0.7619, 0.08333, 0.8095, 0.8333, 0.8095, 0.9167, 0.7619, 0.9167, 0.7619, 0.8333, 0.8095, 0.25, 0.8095, 0.3333, 0.7619, 0.3333, 0.7619, 0.25, 0.7619, 0.5833, 0.7619, 0.6667, 0.7143, 0.6667, 0.7143, 0.5833, 0.7381, 0.0, 0.7619, 0.08333, 0.7143, 0.08333, 0.7619, 0.8333, 0.7619, 0.9167, 0.7143, 0.9167, 0.7143, 0.8333, 0.7619, 0.25, 0.7619, 0.3333, 0.7143, 0.3333, 0.7143, 0.25, 0.7619, 0.5, 0.7619, 0.5833, 0.7143, 0.5833, 0.7143, 0.5, 0.7619, 0.75, 0.7619, 0.8333, 0.7143, 0.8333, 0.7143, 0.75, 0.7619, 0.1667, 0.7619, 0.25, 0.7143, 0.25, 0.7143, 0.1667, 0.7619, 0.4167, 0.7619, 0.5, 0.7143, 0.5, 0.7143, 0.4167, 0.7619, 0.6667, 0.7619, 0.75, 0.7143, 0.75, 0.7143, 0.6667, 0.7619, 0.08333, 0.7619, 0.1667, 0.7143, 0.1667, 0.7143, 0.08333, 0.7619, 0.9167, 0.7381, 1.0, 0.7143, 0.9167, 0.7619, 0.3333, 0.7619, 0.4167, 0.7143, 0.4167, 0.7143, 0.3333])
me_sphere.update()
me_cube_001 = bpy.data.meshes.new('Cube.001')
me_cube_001.from_pydata([(1.104, 0.2476, -1.132), (-1.195, 0.3905, 0.7673), (1.104, -0.2475, -1.132), (-1.195, -0.3904, 0.7673), (1.315, 0.2476, -0.8605), (-0.9843, 0.3905, 1.039), (1.315, -0.2475, -0.8605), (-0.9843, -0.3904, 1.039), (-0.9832, 0.1859, 1.04), (-1.194, 0.1816, 0.7692), (-1.196, -0.1858, 0.7657), (-0.9858, -0.1816, 1.037), (-0.6021, 0.1856, 0.715), (-0.8127, 0.1814, 0.4437), (-0.8153, -0.1861, 0.4403), (-0.6048, -0.1819, 0.7116)], [], [(2, 6, 7, 3), (4, 0, 1, 5), (2, 0, 4, 6), (7, 11, 10, 3), (8, 5, 1, 9), (9, 13, 12, 8), (11, 15, 14, 10), (5, 8, 12), (4, 5, 12), (12, 15, 4), (4, 15, 6), (11, 7, 15), (6, 15, 7), (15, 12, 13, 14), (9, 1, 13), (3, 10, 14), (2, 3, 14), (1, 0, 13), (0, 2, 13), (13, 2, 14)])
me_cube_001.polygons.foreach_set('use_smooth', [True] * 20)
_uv = me_cube_001.uv_layers.new(name='UVMap')
_uv.uv.foreach_set('vector', [0.375, 0.25, 0.375, 0.5, 0.625, 0.5, 0.625, 0.25, 0.375, 0.75, 0.375, 1.0, 0.625, 1.0, 0.625, 0.75, 0.125, 0.5, 0.125, 0.75, 0.375, 0.75, 0.375, 0.5, 0.625, 0.5, 0.625, 0.5643, 0.875, 0.5643, 0.875, 0.5, 0.625, 0.6856, 0.625, 0.75, 0.875, 0.75, 0.875, 0.6856, 0.875, 0.6856, 0.875, 0.6856, 0.625, 0.6856, 0.625, 0.6856, 0.625, 0.5643, 0.625, 0.5643, 0.875, 0.5643, 0.875, 0.5643, 0.625, 0.75, 0.625, 0.6856, 0.625, 0.6856, 0.375, 0.75, 0.625, 0.75, 0.625, 0.6856, 0.625, 0.6856, 0.0, 0.0, 0.375, 0.75, 0.375, 0.75, 0.0, 0.0, 0.375, 0.5, 0.625, 0.5643, 0.625, 0.5, 0.625, 0.5643, 0.375, 0.5, 0.0, 0.0, 0.625, 0.5, 0.625, 0.5643, 0.625, 0.6856, 0.875, 0.6856, 0.875, 0.5643, 0.875, 0.6856, 0.875, 0.75, 0.875, 0.6856, 0.875, 0.5, 0.875, 0.5643, 0.875, 0.5643, 0.375, 0.25, 0.875, 0.5, 0.875, 0.5643, 0.875, 0.75, 0.375, 1.0, 0.875, 0.6856, 0.375, 1.0, 0.125, 0.5, 0.875, 0.6856, 0.875, 0.6856, 0.125, 0.5, 0.875, 0.5643])
me_cube_001.update()
me_cube_002 = bpy.data.meshes.new('Cube.002')
me_cube_002.from_pydata([(0.8249, 0.1615, -0.8478), (-1.036, 0.1615, 0.5761), (0.8249, -0.1615, -0.8478), (-1.036, -0.1615, 0.5761), (1.036, 0.1615, -0.5761), (-0.8249, 0.1615, 0.8478), (1.036, -0.1615, -0.5761), (-0.8249, -0.1615, 0.8478)], [], [(0, 2, 3, 1), (2, 6, 7, 3), (6, 4, 5, 7), (4, 0, 1, 5), (2, 0, 4, 6), (7, 5, 1, 3)])
me_cube_002.polygons.foreach_set('use_smooth', [True] * 6)
_uv = me_cube_002.uv_layers.new(name='UVMap')
_uv.uv.foreach_set('vector', [0.375, 0.0, 0.375, 0.25, 0.625, 0.25, 0.625, 0.0, 0.375, 0.25, 0.375, 0.5, 0.625, 0.5, 0.625, 0.25, 0.375, 0.5, 0.375, 0.75, 0.625, 0.75, 0.625, 0.5, 0.375, 0.75, 0.375, 1.0, 0.625, 1.0, 0.625, 0.75, 0.125, 0.5, 0.125, 0.75, 0.375, 0.75, 0.375, 0.5, 0.625, 0.5, 0.625, 0.75, 0.875, 0.75, 0.875, 0.5])
me_cube_002.update()
me_cone = bpy.data.meshes.new('Cone')
me_cone.from_pydata([(-1.49e-08, 0.15, -0.02538), (0.075, 0.1299, -0.02538), (0.1299, 0.075, -0.02538), (0.15, -5.821e-11, -0.02538), (0.1299, -0.075, -0.02538), (0.075, -0.1299, -0.02538), (-1.49e-08, -0.15, -0.02538), (-0.075, -0.1299, -0.02538), (-0.1299, -0.075, -0.02538), (-0.15, -5.821e-11, -0.02538), (-0.1299, 0.075, -0.02538), (-0.075, 0.1299, -0.02538), (-1.49e-08, -5.821e-11, 0.3046)], [], [(0, 12, 1), (1, 12, 2), (2, 12, 3), (3, 12, 4), (4, 12, 5), (5, 12, 6), (6, 12, 7), (7, 12, 8), (8, 12, 9), (9, 12, 10), (0, 1, 2, 3, 4, 5, 6, 7, 8, 9, 10, 11), (10, 12, 11), (11, 12, 0)])
me_cone.polygons.foreach_set('use_smooth', [True] * 13)
_uv = me_cone.uv_layers.new(name='UVMap')
_uv.uv.foreach_set('vector', [0.25, 0.49, 0.25, 0.25, 0.37, 0.4578, 0.37, 0.4578, 0.25, 0.25, 0.4578, 0.37, 0.4578, 0.37, 0.25, 0.25, 0.49, 0.25, 0.49, 0.25, 0.25, 0.25, 0.4578, 0.13, 0.4578, 0.13, 0.25, 0.25, 0.37, 0.04215, 0.37, 0.04215, 0.25, 0.25, 0.25, 0.01, 0.25, 0.01, 0.25, 0.25, 0.13, 0.04215, 0.13, 0.04215, 0.25, 0.25, 0.04215, 0.13, 0.04215, 0.13, 0.25, 0.25, 0.01, 0.25, 0.01, 0.25, 0.25, 0.25, 0.04215, 0.37, 0.75, 0.49, 0.87, 0.4578, 0.9578, 0.37, 0.99, 0.25, 0.9578, 0.13, 0.87, 0.04215, 0.75, 0.01, 0.63, 0.04215, 0.5422, 0.13, 0.51, 0.25, 0.5422, 0.37, 0.63, 0.4578, 0.04215, 0.37, 0.25, 0.25, 0.13, 0.4578, 0.13, 0.4578, 0.25, 0.25, 0.25, 0.49])
me_cone.update()
me_cylinder_008 = bpy.data.meshes.new('Cylinder.008')
me_cylinder_008.from_pydata([(0.7492, 0.7457, -0.1973), (0.7492, 0.7457, 0.1973), (0.8014, 0.7156, -0.1973), (0.8014, 0.7156, 0.1973), (0.8014, 0.6553, -0.1973), (0.8014, 0.6553, 0.1973), (0.7492, 0.6252, -0.1973), (0.7492, 0.6252, 0.1973), (0.697, 0.6553, -0.1973), (0.697, 0.6553, 0.1973), (0.697, 0.7156, -0.1973), (0.697, 0.7156, 0.1973), (0.7492, 0.7457, -0.1973), (0.8014, 0.7156, -0.1973), (0.8014, 0.6553, -0.1973), (0.7492, 0.6252, -0.1973), (0.697, 0.6553, -0.1973), (0.697, 0.7156, -0.1973)], [], [(0, 1, 3, 2), (2, 3, 5, 4), (4, 5, 7, 6), (6, 7, 9, 8), (3, 1, 11, 9, 7, 5), (8, 9, 11, 10), (10, 11, 1, 0), (12, 17, 16, 15, 14, 13)])
me_cylinder_008.polygons.foreach_set('use_smooth', [True] * 8)
_uv = me_cylinder_008.uv_layers.new(name='UVMap')
_uv.uv.foreach_set('vector', [1.0, 0.5, 1.0, 1.0, 0.8333, 1.0, 0.8333, 0.5, 0.8333, 0.5, 0.8333, 1.0, 0.6667, 1.0, 0.6667, 0.5, 0.6667, 0.5, 0.6667, 1.0, 0.5, 1.0, 0.5, 0.5, 0.5, 0.5, 0.5, 1.0, 0.3333, 1.0, 0.3333, 0.5, 0.4578, 0.37, 0.25, 0.49, 0.04215, 0.37, 0.04215, 0.13, 0.25, 0.01, 0.4578, 0.13, 0.3333, 0.5, 0.3333, 1.0, 0.1667, 1.0, 0.1667, 0.5, 0.1667, 0.5, 0.1667, 1.0, -8.941e-08, 1.0, -8.941e-08, 0.5, 0.75, 0.49, 0.5422, 0.37, 0.5422, 0.13, 0.75, 0.01, 0.9578, 0.13, 0.9578, 0.37])
me_cylinder_008.update()
me_cube_003 = bpy.data.meshes.new('Cube.003')
me_cube_003.from_pydata([(-0.3264, -0.9812, -0.8897), (-0.8289, -0.4787, -0.8861), (-0.4817, -0.9566, -0.8895), (-0.6217, -0.8853, -0.889), (-0.8043, -0.634, -0.8872), (-0.733, -0.774, -0.8882), (-0.3264, -0.9812, -0.17), (-0.3264, -0.4787, 0.3325), (-0.8289, -0.4413, -0.5145), (-0.3264, -0.9566, -0.01466), (-0.3264, -0.8853, 0.1253), (-0.4817, -0.9566, -0.17), (-0.4859, -0.9275, -0.009646), (-0.4807, -0.8601, 0.1185), (-0.6217, -0.8853, -0.17), (-0.6152, -0.8598, -0.01534), (-0.5923, -0.8121, 0.09591), (-0.4817, -0.4787, 0.3079), (-0.6217, -0.4787, 0.2366), (-0.3264, -0.634, 0.3079), (-0.4868, -0.6381, 0.2788), (-0.6149, -0.6329, 0.2115), (-0.3264, -0.774, 0.2366), (-0.4811, -0.7675, 0.2111), (-0.5923, -0.7446, 0.1634), (-0.8043, -0.634, -0.17), (-0.733, -0.774, -0.17), (-0.8043, -0.4573, -0.01466), (-0.7752, -0.639, -0.01054), (-0.7079, -0.7672, -0.01574), (-0.733, -0.4702, 0.1253), (-0.7075, -0.6333, 0.1188), (-0.6598, -0.7446, 0.09591), (-0.8289, 0.5079, -0.8826), (-0.3264, 1.01, -0.8842), (-0.8043, 0.6632, -0.8817), (-0.733, 0.8032, -0.8814), (-0.4817, 0.9858, -0.8828), (-0.6217, 0.9145, -0.8818), (-0.3264, 0.5079, 0.3325), (-0.3264, 1.01, -0.17), (-0.8289, 0.4705, -0.5145), (-0.3264, 0.6632, 0.3079), (-0.3264, 0.8032, 0.2366), (-0.4817, 0.5079, 0.3079), (-0.4859, 0.6682, 0.2788), (-0.4807, 0.7964, 0.2115), (-0.6217, 0.5079, 0.2366), (-0.6152, 0.6625, 0.2111), (-0.5923, 0.7738, 0.1634), (-0.4817, 0.9858, -0.17), (-0.6217, 0.9145, -0.17), (-0.3264, 0.9858, -0.01466), (-0.4868, 0.9567, -0.01054), (-0.6149, 0.8893, -0.01574), (-0.3264, 0.9145, 0.1253), (-0.4811, 0.889, 0.1188), (-0.5923, 0.8412, 0.09591), (-0.8043, 0.4865, -0.01466), (-0.733, 0.4993, 0.1253), (-0.8043, 0.6632, -0.17), (-0.7752, 0.6673, -0.009646), (-0.7079, 0.6621, 0.1185), (-0.733, 0.8032, -0.17), (-0.7075, 0.7967, -0.01534), (-0.6598, 0.7738, 0.09591), (0.1926, -0.4787, -0.8897), (-0.3099, -0.9812, -0.8897), (0.168, -0.634, -0.8897), (0.09669, -0.774, -0.8897), (-0.1546, -0.9566, -0.8897), (-0.01457, -0.8853, -0.8897), (-0.3099, -0.4787, 0.3325), (-0.3099, -0.9812, -0.17), (0.1926, -0.4413, -0.5145), (-0.3099, -0.634, 0.3079), (-0.3099, -0.774, 0.2366), (-0.1546, -0.4787, 0.3079), (-0.1505, -0.639, 0.2788), (-0.1557, -0.7672, 0.2115), (-0.01457, -0.4787, 0.2366), (-0.02112, -0.6333, 0.2111), (-0.044, -0.7446, 0.1634), (-0.1546, -0.9566, -0.17), (-0.01457, -0.8853, -0.17), (-0.3099, -0.9566, -0.01466), (-0.1496, -0.9275, -0.01054), (-0.02137, -0.8601, -0.01574), (-0.3099, -0.8853, 0.1253), (-0.1553, -0.8598, 0.1188), (-0.044, -0.8121, 0.09591), (0.168, -0.4573, -0.01466), (0.09669, -0.4702, 0.1253), (0.168, -0.634, -0.17), (0.1389, -0.6381, -0.009646), (0.07154, -0.6329, 0.1185), (0.09669, -0.774, -0.17), (0.07118, -0.7675, -0.01534), (0.02346, -0.7446, 0.09591), (-0.3099, 1.01, -0.8844), (0.1926, 0.5079, -0.8897), (-0.1546, 0.9858, -0.886), (-0.01457, 0.9145, -0.8875), (0.168, 0.6632, -0.8894), (0.09668, 0.8032, -0.8887), (-0.3099, 0.5079, 0.3325), (0.1926, 0.4705, -0.5145), (-0.3099, 1.01, -0.17), (-0.1546, 0.5079, 0.3079), (-0.01457, 0.5079, 0.2366), (-0.3099, 0.6632, 0.3079), (-0.1496, 0.6673, 0.2788), (-0.02137, 0.6621, 0.2115), (-0.3099, 0.8032, 0.2366), (-0.1553, 0.7967, 0.2111), (-0.044, 0.7738, 0.1634), (0.168, 0.6632, -0.17), (0.09669, 0.8032, -0.17), (0.168, 0.4865, -0.01466), (0.1389, 0.6682, -0.01054), (0.07154, 0.7964, -0.01574), (0.09669, 0.4993, 0.1253), (0.07118, 0.6625, 0.1188), (0.02346, 0.7738, 0.09591), (-0.3099, 0.9858, -0.01466), (-0.3099, 0.9145, 0.1253), (-0.1546, 0.9858, -0.17), (-0.1505, 0.9567, -0.009646), (-0.1557, 0.8893, 0.1185), (-0.01457, 0.9145, -0.17), (-0.02112, 0.889, -0.01534), (-0.044, 0.8412, 0.09591), (-0.8043, -0.4573, -0.01466), (-0.8043, 0.4865, -0.01466), (0.168, -0.4573, -0.01466), (0.168, 0.4865, -0.01466)], [], [(67, 73, 6, 0), (100, 106, 74, 66), (1, 8, 41, 33), (34, 40, 107, 99), (6, 9, 12, 11), (9, 10, 13, 12), (10, 22, 23, 13), (11, 12, 15, 14), (12, 13, 16, 15), (13, 23, 24, 16), (7, 17, 20, 19), (17, 18, 21, 20), (18, 30, 31, 21), (19, 20, 23, 22), (20, 21, 24, 23), (21, 31, 32, 24), (8, 25, 28, 27), (25, 26, 29, 28), (26, 14, 15, 29), (27, 28, 31, 30), (28, 29, 32, 31), (29, 15, 16, 32), (16, 24, 32), (39, 42, 45, 44), (42, 43, 46, 45), (43, 55, 56, 46), (44, 45, 48, 47), (45, 46, 49, 48), (46, 56, 57, 49), (40, 50, 53, 52), (50, 51, 54, 53), (51, 63, 64, 54), (52, 53, 56, 55), (53, 54, 57, 56), (54, 64, 65, 57), (41, 58, 61, 60), (58, 59, 62, 61), (59, 47, 48, 62), (60, 61, 64, 63), (61, 62, 65, 64), (62, 48, 49, 65), (49, 57, 65), (72, 75, 78, 77), (75, 76, 79, 78), (76, 88, 89, 79), (77, 78, 81, 80), (78, 79, 82, 81), (79, 89, 90, 82), (73, 83, 86, 85), (83, 84, 87, 86), (84, 96, 97, 87), (85, 86, 89, 88), (86, 87, 90, 89), (87, 97, 98, 90), (74, 91, 94, 93), (91, 92, 95, 94), (92, 80, 81, 95), (93, 94, 97, 96), (94, 95, 98, 97), (95, 81, 82, 98), (82, 90, 98), (105, 108, 111, 110), (108, 109, 112, 111), (109, 121, 122, 112), (110, 111, 114, 113), (111, 112, 115, 114), (112, 122, 123, 115), (106, 116, 119, 118), (116, 117, 120, 119), (117, 129, 130, 120), (118, 119, 122, 121), (119, 120, 123, 122), (120, 130, 131, 123), (107, 124, 127, 126), (124, 125, 128, 127), (125, 113, 114, 128), (126, 127, 130, 129), (127, 128, 131, 130), (128, 114, 115, 131), (115, 123, 131), (0, 6, 11, 2), (2, 11, 14, 3), (3, 14, 26, 5), (5, 26, 25, 4), (4, 25, 8, 1), (40, 34, 37, 50), (50, 37, 38, 51), (51, 38, 36, 63), (63, 36, 35, 60), (60, 35, 33, 41), (39, 105, 110, 42), (42, 110, 113, 43), (43, 113, 125, 55), (55, 125, 124, 52), (52, 124, 107, 40), (106, 100, 103, 116), (116, 103, 104, 117), (117, 104, 102, 129), (129, 102, 101, 126), (126, 101, 99, 107), (44, 47, 59, 58, 41, 106, 118, 121, 109, 108, 105, 39), (41, 8, 74, 106), (7, 72, 80, 92, 91, 74, 8, 27, 30, 18, 17), (73, 67, 70, 83), (83, 70, 71, 84), (84, 71, 69, 96), (96, 69, 68, 93), (93, 68, 66, 74), (72, 7, 19, 75), (75, 19, 22, 76), (76, 22, 10, 88), (88, 10, 9, 85), (85, 9, 6, 73), (77, 80, 72)])
me_cube_003.polygons.foreach_set('use_smooth', [True] * 114)
_uv = me_cube_003.uv_layers.new(name='UVMap')
_uv.uv.foreach_set('vector', [0.4478, 0.873, 0.5522, 0.873, 0.5522, 0.877, 0.4478, 0.877, 0.4478, 0.5838, 0.5522, 0.5838, 0.5522, 0.6663, 0.4478, 0.6663, 0.448, 0.08375, 0.552, 0.08375, 0.5519, 0.1663, 0.4481, 0.1663, 0.4481, 0.373, 0.5519, 0.373, 0.5519, 0.377, 0.4481, 0.377, 0.5522, 0.877, 0.5747, 0.877, 0.5754, 0.916, 0.5522, 0.915, 0.5747, 0.877, 0.595, 0.877, 0.594, 0.9148, 0.5754, 0.916, 0.595, 0.877, 0.625, 0.877, 0.625, 0.9149, 0.594, 0.9148, 0.5522, 0.915, 0.5754, 0.916, 0.5746, 1.0, 0.5522, 1.0, 0.5754, 0.916, 0.594, 0.9148, 0.5907, 1.0, 0.5746, 1.0, 0.594, 0.9148, 0.625, 0.9149, 0.6005, 0.9421, 0.5907, 1.0, 0.625, 0.3701, 0.625, 0.2792, 0.625, 0.2663, 0.625, 0.3697, 0.625, 0.2792, 0.625, 0.1985, 0.625, 0.1857, 0.625, 0.2663, 0.625, 0.1985, 0.5949, 0.08375, 0.594, 0.05798, 0.625, 0.1857, 0.625, 0.3697, 0.625, 0.2663, 0.625, 0.2554, 0.625, 0.3689, 0.625, 0.2663, 0.625, 0.1857, 0.625, 0.1892, 0.625, 0.2554, 0.625, 0.1857, 0.594, 0.05798, 0.5906, 0.03944, 0.625, 0.1892, 0.552, 0.08375, 0.552, 0.05786, 0.5752, 0.05703, 0.5746, 0.08375, 0.552, 0.05786, 0.5521, 0.03453, 0.5745, 0.03567, 0.5752, 0.05703, 0.5521, 0.03453, 0.5522, 0.0, 0.5746, 0.0, 0.5745, 0.03567, 0.5746, 0.08375, 0.5752, 0.05703, 0.594, 0.05798, 0.5949, 0.08375, 0.5752, 0.05703, 0.5745, 0.03567, 0.5906, 0.03944, 0.594, 0.05798, 0.5745, 0.03567, 0.5746, 0.0, 0.5907, 0.0, 0.5906, 0.03944, 0.5907, 0.0, 0.6004, 0.03944, 0.5906, 0.03944, 0.625, 0.3718, 0.625, 0.3722, 0.625, 0.319, 0.625, 0.3106, 0.625, 0.3722, 0.625, 0.3726, 0.625, 0.3278, 0.625, 0.319, 0.625, 0.3726, 0.5949, 0.373, 0.5939, 0.3351, 0.625, 0.3278, 0.625, 0.3106, 0.625, 0.319, 0.625, 0.2738, 0.625, 0.2543, 0.625, 0.319, 0.625, 0.3278, 0.625, 0.2924, 0.625, 0.2738, 0.625, 0.3278, 0.5939, 0.3351, 0.5906, 0.3079, 0.625, 0.2924, 0.5519, 0.373, 0.5519, 0.335, 0.5751, 0.3337, 0.5745, 0.373, 0.5519, 0.335, 0.5518, 0.3007, 0.5743, 0.3024, 0.5751, 0.3337, 0.5518, 0.3007, 0.5518, 0.2155, 0.5743, 0.2144, 0.5743, 0.3024, 0.5745, 0.373, 0.5751, 0.3337, 0.5939, 0.3351, 0.5949, 0.373, 0.5751, 0.3337, 0.5743, 0.3024, 0.5906, 0.3079, 0.5939, 0.3351, 0.5743, 0.3024, 0.5743, 0.2144, 0.5905, 0.2106, 0.5906, 0.3079, 0.5519, 0.1663, 0.5745, 0.1663, 0.5752, 0.1928, 0.5518, 0.1921, 0.5745, 0.1663, 0.5949, 0.1663, 0.5939, 0.192, 0.5752, 0.1928, 0.5949, 0.1663, 0.625, 0.2543, 0.625, 0.2738, 0.5939, 0.192, 0.5518, 0.1921, 0.5752, 0.1928, 0.5743, 0.2144, 0.5518, 0.2155, 0.5752, 0.1928, 0.5939, 0.192, 0.5905, 0.2106, 0.5743, 0.2144, 0.5939, 0.192, 0.625, 0.2738, 0.625, 0.2924, 0.5905, 0.2106, 0.625, 0.2924, 0.5906, 0.3079, 0.5905, 0.2106, 0.625, 0.3799, 0.625, 0.3803, 0.625, 0.4832, 0.625, 0.4708, 0.625, 0.3803, 0.625, 0.3811, 0.625, 0.4943, 0.625, 0.4832, 0.625, 0.873, 0.595, 0.873, 0.594, 0.8351, 0.625, 0.8352, 0.625, 0.4708, 0.625, 0.4832, 0.625, 0.5645, 0.625, 0.5515, 0.625, 0.4832, 0.625, 0.4943, 0.625, 0.5763, 0.625, 0.5645, 0.625, 0.8352, 0.594, 0.8351, 0.5907, 0.8079, 0.625, 0.8079, 0.5522, 0.873, 0.5522, 0.835, 0.5753, 0.8337, 0.5747, 0.873, 0.5522, 0.835, 0.5522, 0.8007, 0.5745, 0.8024, 0.5753, 0.8337, 0.5522, 0.8007, 0.5522, 0.7155, 0.5746, 0.7144, 0.5745, 0.8024, 0.5747, 0.873, 0.5753, 0.8337, 0.594, 0.8351, 0.595, 0.873, 0.5753, 0.8337, 0.5745, 0.8024, 0.5907, 0.8079, 0.594, 0.8351, 0.5745, 0.8024, 0.5746, 0.7144, 0.5907, 0.7106, 0.5907, 0.8079, 0.5522, 0.6663, 0.5747, 0.6662, 0.5754, 0.6928, 0.5522, 0.6921, 0.5747, 0.6662, 0.595, 0.6662, 0.594, 0.692, 0.5754, 0.6928, 0.595, 0.6662, 0.625, 0.5515, 0.625, 0.5645, 0.594, 0.692, 0.5522, 0.6921, 0.5754, 0.6928, 0.5746, 0.7144, 0.5522, 0.7155, 0.5754, 0.6928, 0.594, 0.692, 0.5907, 0.7106, 0.5746, 0.7144, 0.594, 0.692, 0.625, 0.5645, 0.625, 0.5763, 0.5907, 0.7106, 0.625, 0.8079, 0.5907, 0.8079, 0.5907, 0.7914, 0.625, 0.3782, 0.625, 0.4394, 0.625, 0.4313, 0.625, 0.3778, 0.625, 0.4394, 0.625, 0.4957, 0.625, 0.4762, 0.625, 0.4313, 0.625, 0.4957, 0.595, 0.5838, 0.594, 0.558, 0.625, 0.4762, 0.625, 0.3778, 0.625, 0.4313, 0.625, 0.4223, 0.625, 0.3774, 0.625, 0.4313, 0.625, 0.4762, 0.625, 0.4576, 0.625, 0.4223, 0.625, 0.4762, 0.594, 0.558, 0.5907, 0.5394, 0.625, 0.4576, 0.5522, 0.5838, 0.5522, 0.5579, 0.5753, 0.557, 0.5747, 0.5838, 0.5522, 0.5579, 0.5522, 0.5345, 0.5745, 0.5357, 0.5753, 0.557, 0.5522, 0.5345, 0.5521, 0.4493, 0.5745, 0.4477, 0.5745, 0.5357, 0.5747, 0.5838, 0.5753, 0.557, 0.594, 0.558, 0.595, 0.5838, 0.5753, 0.557, 0.5745, 0.5357, 0.5907, 0.5394, 0.594, 0.558, 0.5745, 0.5357, 0.5745, 0.4477, 0.5906, 0.4421, 0.5907, 0.5394, 0.5519, 0.377, 0.5745, 0.377, 0.5753, 0.416, 0.552, 0.415, 0.5745, 0.377, 0.5949, 0.377, 0.5939, 0.4148, 0.5753, 0.416, 0.5949, 0.377, 0.625, 0.3774, 0.625, 0.4223, 0.5939, 0.4148, 0.552, 0.415, 0.5753, 0.416, 0.5745, 0.4477, 0.5521, 0.4493, 0.5753, 0.416, 0.5939, 0.4148, 0.5906, 0.4421, 0.5745, 0.4477, 0.5939, 0.4148, 0.625, 0.4223, 0.625, 0.4576, 0.5906, 0.4421, 0.625, 0.4576, 0.5907, 0.5394, 0.5906, 0.4421, 0.4478, 0.877, 0.5522, 0.877, 0.5522, 0.915, 0.4479, 0.915, 0.4479, 0.915, 0.5522, 0.915, 0.5522, 1.0, 0.4479, 1.0, 0.4479, 0.0, 0.5522, 0.0, 0.5521, 0.03453, 0.4479, 0.03453, 0.4479, 0.03453, 0.5521, 0.03453, 0.552, 0.05786, 0.448, 0.05787, 0.448, 0.05787, 0.552, 0.05786, 0.552, 0.08375, 0.448, 0.08375, 0.5519, 0.373, 0.4481, 0.373, 0.4481, 0.335, 0.5519, 0.335, 0.5519, 0.335, 0.4481, 0.335, 0.4481, 0.3007, 0.5518, 0.3007, 0.5518, 0.3007, 0.4481, 0.3007, 0.4481, 0.2155, 0.5518, 0.2155, 0.5518, 0.2155, 0.4481, 0.2155, 0.4481, 0.1921, 0.5518, 0.1921, 0.5518, 0.1921, 0.4481, 0.1921, 0.4481, 0.1663, 0.5519, 0.1663, 0.625, 0.3718, 0.625, 0.3782, 0.625, 0.3778, 0.625, 0.3722, 0.625, 0.3722, 0.625, 0.3778, 0.625, 0.3774, 0.625, 0.3726, 0.625, 0.3726, 0.625, 0.3774, 0.5949, 0.377, 0.5949, 0.373, 0.5949, 0.373, 0.5949, 0.377, 0.5745, 0.377, 0.5745, 0.373, 0.5745, 0.373, 0.5745, 0.377, 0.5519, 0.377, 0.5519, 0.373, 0.5522, 0.5838, 0.4478, 0.5838, 0.4479, 0.5579, 0.5522, 0.5579, 0.5522, 0.5579, 0.4479, 0.5579, 0.448, 0.5345, 0.5522, 0.5345, 0.5522, 0.5345, 0.448, 0.5345, 0.4479, 0.4493, 0.5521, 0.4493, 0.5521, 0.4493, 0.4479, 0.4493, 0.448, 0.415, 0.552, 0.415, 0.552, 0.415, 0.448, 0.415, 0.4481, 0.377, 0.5519, 0.377, 0.625, 0.3106, 0.625, 0.2543, 0.5949, 0.1663, 0.5745, 0.1663, 0.5519, 0.1663, 0.5522, 0.5838, 0.5747, 0.5838, 0.595, 0.5838, 0.625, 0.4957, 0.625, 0.4394, 0.625, 0.3782, 0.625, 0.3718, 0.5519, 0.1663, 0.552, 0.08375, 0.5522, 0.6663, 0.5522, 0.5838, 0.625, 0.3701, 0.625, 0.3799, 0.625, 0.5515, 0.595, 0.6662, 0.5747, 0.6662, 0.5522, 0.6663, 0.552, 0.08375, 0.5746, 0.08375, 0.5949, 0.08375, 0.625, 0.1985, 0.625, 0.2792, 0.5522, 0.873, 0.4478, 0.873, 0.4478, 0.835, 0.5522, 0.835, 0.5522, 0.835, 0.4478, 0.835, 0.4478, 0.8007, 0.5522, 0.8007, 0.5522, 0.8007, 0.4478, 0.8007, 0.4478, 0.7155, 0.5522, 0.7155, 0.5522, 0.7155, 0.4478, 0.7155, 0.4478, 0.6921, 0.5522, 0.6921, 0.5522, 0.6921, 0.4478, 0.6921, 0.4478, 0.6663, 0.5522, 0.6663, 0.625, 0.3799, 0.625, 0.3701, 0.625, 0.3697, 0.625, 0.3803, 0.625, 0.3803, 0.625, 0.3697, 0.625, 0.3689, 0.625, 0.3811, 0.625, 0.873, 0.625, 0.877, 0.595, 0.877, 0.595, 0.873, 0.595, 0.873, 0.595, 0.877, 0.5747, 0.877, 0.5747, 0.873, 0.5747, 0.873, 0.5747, 0.877, 0.5522, 0.877, 0.5522, 0.873, 0.625, 0.4708, 0.625, 0.5515, 0.625, 0.3799])
me_cube_003.update()
me_cylinder_009 = bpy.data.meshes.new('Cylinder.009')
me_cylinder_009.from_pydata([(0.1245, 0.06, -0.1974), (0.1245, 0.06, 0.1972), (0.1767, 0.02986, -0.1974), (0.1767, 0.02986, 0.1972), (0.1767, -0.0304, -0.1974), (0.1767, -0.0304, 0.1972), (0.1245, -0.06053, -0.1974), (0.1245, -0.06053, 0.1972), (0.07235, -0.0304, -0.1974), (0.07235, -0.0304, 0.1972), (0.07235, 0.02986, -0.1974), (0.07235, 0.02986, 0.1972), (0.1245, 0.06, -0.1974), (0.1767, 0.02986, -0.1974), (0.1767, -0.0304, -0.1974), (0.1245, -0.06053, -0.1974), (0.07235, -0.0304, -0.1974), (0.07235, 0.02986, -0.1974)], [], [(0, 1, 3, 2), (2, 3, 5, 4), (4, 5, 7, 6), (6, 7, 9, 8), (3, 1, 11, 9, 7, 5), (8, 9, 11, 10), (10, 11, 1, 0), (12, 17, 16, 15, 14, 13)])
me_cylinder_009.polygons.foreach_set('use_smooth', [True] * 8)
_uv = me_cylinder_009.uv_layers.new(name='UVMap')
_uv.uv.foreach_set('vector', [1.0, 0.5, 1.0, 1.0, 0.8333, 1.0, 0.8333, 0.5, 0.8333, 0.5, 0.8333, 1.0, 0.6667, 1.0, 0.6667, 0.5, 0.6667, 0.5, 0.6667, 1.0, 0.5, 1.0, 0.5, 0.5, 0.5, 0.5, 0.5, 1.0, 0.3333, 1.0, 0.3333, 0.5, 0.4578, 0.37, 0.25, 0.49, 0.04215, 0.37, 0.04215, 0.13, 0.25, 0.01, 0.4578, 0.13, 0.3333, 0.5, 0.3333, 1.0, 0.1667, 1.0, 0.1667, 0.5, 0.1667, 0.5, 0.1667, 1.0, -8.941e-08, 1.0, -8.941e-08, 0.5, 0.75, 0.49, 0.5422, 0.37, 0.5422, 0.13, 0.75, 0.01, 0.9578, 0.13, 0.9578, 0.37])
me_cylinder_009.update()
me_circle = bpy.data.meshes.new('Circle')
me_circle.from_pydata([(0.0, 1.0, 0.0), (-0.3612, 0.9325, 0.0), (-0.6737, 0.739, 0.0), (-0.8952, 0.4457, 0.0), (-0.9957, 0.09227, 0.0), (-0.9618, -0.2737, 0.0), (-0.798, -0.6026, 0.0), (-0.5264, -0.8502, 0.0), (-0.1837, -0.983, 0.0), (0.1837, -0.983, 0.0), (0.5264, -0.8502, 0.0), (0.798, -0.6026, 0.0), (0.9618, -0.2737, 0.0), (0.9957, 0.09227, 0.0), (0.8952, 0.4457, 0.0), (0.6737, 0.739, 0.0), (0.3612, 0.9325, 0.0), (0.0, 1.0, 0.04714), (-0.3612, 0.9325, 0.04714), (-0.6737, 0.739, 0.04714), (-0.8952, 0.4457, 0.04714), (-0.9957, 0.09227, 0.04714), (-0.9618, -0.2737, 0.04714), (-0.798, -0.6026, 0.04714), (-0.5264, -0.8502, 0.04714), (-0.1837, -0.983, 0.04714), (0.1837, -0.983, 0.04714), (0.5264, -0.8502, 0.04714), (0.798, -0.6026, 0.04714), (0.9618, -0.2737, 0.04714), (0.9957, 0.09227, 0.04714), (0.8952, 0.4457, 0.04714), (0.6737, 0.739, 0.04714), (0.3612, 0.9325, 0.04714), (-1.238e-09, 0.6161, 0.03735), (-0.2225, 0.5745, 0.03735), (-0.415, 0.4553, 0.03735), (-0.5515, 0.2746, 0.03735), (-0.6134, 0.05684, 0.03735), (-0.5925, -0.1686, 0.03735), (-0.4916, -0.3713, 0.03735), (-0.3243, -0.5238, 0.03735), (-0.1132, -0.6056, 0.03735), (0.1132, -0.6056, 0.03735), (0.3243, -0.5238, 0.03735), (0.4916, -0.3713, 0.03735), (0.5925, -0.1686, 0.03735), (0.6134, 0.05684, 0.03735), (0.5515, 0.2746, 0.03735), (0.415, 0.4553, 0.03735), (0.2225, 0.5745, 0.03735), (-1.238e-09, 0.6161, 0.07641), (-0.2225, 0.5745, 0.07641), (-0.415, 0.4553, 0.07641), (-0.5515, 0.2746, 0.07641), (-0.6134, 0.05684, 0.07641), (-0.5925, -0.1686, 0.07641), (-0.4916, -0.3713, 0.07641), (-0.3243, -0.5238, 0.07641), (-0.1132, -0.6056, 0.07641), (0.1132, -0.6056, 0.07641), (0.3243, -0.5238, 0.07641), (0.4916, -0.3713, 0.07641), (0.5925, -0.1686, 0.07641), (0.6134, 0.05684, 0.07641), (0.5515, 0.2746, 0.07641), (0.415, 0.4553, 0.07641), (0.2225, 0.5745, 0.07641), (-1.152e-09, 0.5735, 0.07116), (-0.2072, 0.5348, 0.07116), (-0.3864, 0.4239, 0.07116), (-0.5134, 0.2557, 0.07116), (-0.5711, 0.05292, 0.07116), (-0.5516, -0.157, 0.07116), (-0.4577, -0.3456, 0.07116), (-0.3019, -0.4876, 0.07116), (-0.1054, -0.5638, 0.07116), (0.1054, -0.5638, 0.07116), (0.3019, -0.4876, 0.07116), (0.4577, -0.3456, 0.07116), (0.5516, -0.157, 0.07116), (0.5711, 0.05292, 0.07116), (0.5134, 0.2557, 0.07116), (0.3864, 0.4239, 0.07116), (0.2072, 0.5348, 0.07116), (-1.152e-09, 0.5735, 0.01691), (-0.2072, 0.5348, 0.01691), (-0.3864, 0.4239, 0.01691), (-0.5134, 0.2557, 0.01691), (-0.5711, 0.05292, 0.01691), (-0.5516, -0.157, 0.01691), (-0.4577, -0.3456, 0.01691), (-0.3019, -0.4876, 0.01691), (-0.1054, -0.5638, 0.01691), (0.1054, -0.5638, 0.01691), (0.3019, -0.4876, 0.01691), (0.4577, -0.3456, 0.01691), (0.5516, -0.157, 0.01691), (0.5711, 0.05292, 0.01691), (0.5134, 0.2557, 0.01691), (0.3864, 0.4239, 0.01691), (0.2072, 0.5348, 0.01691), (-1.014e-09, 0.5046, 0.01487), (-0.1823, 0.4705, 0.01487), (-0.3399, 0.3729, 0.01487), (-0.4517, 0.2249, 0.01487), (-0.5024, 0.04656, 0.01487), (-0.4853, -0.1381, 0.01487), (-0.4026, -0.3041, 0.01487), (-0.2656, -0.429, 0.01487), (-0.09271, -0.496, 0.01487), (0.09271, -0.496, 0.01487), (0.2656, -0.429, 0.01487), (0.4026, -0.3041, 0.01487), (0.4853, -0.1381, 0.01487), (0.5024, 0.04656, 0.01487), (0.4517, 0.2249, 0.01487), (0.3399, 0.3729, 0.01487), (0.1823, 0.4705, 0.01487), (-1.014e-09, 0.5046, 0.05431), (-0.1823, 0.4705, 0.05431), (-0.3399, 0.3729, 0.05431), (-0.4517, 0.2249, 0.05431), (-0.5024, 0.04656, 0.05431), (-0.4853, -0.1381, 0.05431), (-0.4026, -0.3041, 0.05431), (-0.2656, -0.429, 0.05431), (-0.09271, -0.496, 0.05431), (0.09271, -0.496, 0.05431), (0.2656, -0.429, 0.05431), (0.4026, -0.3041, 0.05431), (0.4853, -0.1381, 0.05431), (0.5024, 0.04656, 0.05431), (0.4517, 0.2249, 0.05431), (0.3399, 0.3729, 0.05431), (0.1823, 0.4705, 0.05431), (-9.191e-10, 0.4575, 0.04924), (-0.1653, 0.4266, 0.04924), (-0.3082, 0.3381, 0.04924), (-0.4095, 0.2039, 0.04924), (-0.4556, 0.04221, 0.04924), (-0.44, -0.1252, 0.04924), (-0.3651, -0.2757, 0.04924), (-0.2408, -0.389, 0.04924), (-0.08407, -0.4497, 0.04924), (0.08407, -0.4497, 0.04924), (0.2408, -0.389, 0.04924), (0.3651, -0.2757, 0.04924), (0.44, -0.1252, 0.04924), (0.4556, 0.04221, 0.04924), (0.4095, 0.2039, 0.04924), (0.3082, 0.3381, 0.04924), (0.1653, 0.4266, 0.04924), (-9.191e-10, 0.4575, 0.003401), (-0.1653, 0.4266, 0.003401), (-0.3082, 0.3381, 0.003401), (-0.4095, 0.2039, 0.003401), (-0.4556, 0.04221, 0.003401), (-0.44, -0.1252, 0.003401), (-0.3651, -0.2757, 0.003401), (-0.2408, -0.389, 0.003401), (-0.08407, -0.4497, 0.003401), (0.08407, -0.4497, 0.003401), (0.2408, -0.389, 0.003401), (0.3651, -0.2757, 0.003401), (0.44, -0.1252, 0.003401), (0.4556, 0.04221, 0.003401), (0.4095, 0.2039, 0.003401), (0.3082, 0.3381, 0.003401), (0.1653, 0.4266, 0.003401)], [], [(5, 22, 21, 4), (13, 30, 29, 12), (6, 23, 22, 5), (14, 31, 30, 13), (7, 24, 23, 6), (15, 32, 31, 14), (8, 25, 24, 7), (1, 18, 17, 0), (16, 33, 32, 15), (9, 26, 25, 8), (2, 19, 18, 1), (0, 17, 33, 16), (10, 27, 26, 9), (3, 20, 19, 2), (11, 28, 27, 10), (4, 21, 20, 3), (12, 29, 28, 11), (25, 42, 41, 24), (18, 35, 34, 17), (33, 50, 49, 32), (26, 43, 42, 25), (19, 36, 35, 18), (17, 34, 50, 33), (27, 44, 43, 26), (20, 37, 36, 19), (28, 45, 44, 27), (21, 38, 37, 20), (29, 46, 45, 28), (22, 39, 38, 21), (30, 47, 46, 29), (23, 40, 39, 22), (31, 48, 47, 30), (24, 41, 40, 23), (32, 49, 48, 31), (45, 62, 61, 44), (38, 55, 54, 37), (46, 63, 62, 45), (39, 56, 55, 38), (47, 64, 63, 46), (40, 57, 56, 39), (48, 65, 64, 47), (41, 58, 57, 40), (49, 66, 65, 48), (42, 59, 58, 41), (35, 52, 51, 34), (50, 67, 66, 49), (43, 60, 59, 42), (36, 53, 52, 35), (34, 51, 67, 50), (44, 61, 60, 43), (37, 54, 53, 36), (65, 82, 81, 64), (58, 75, 74, 57), (66, 83, 82, 65), (59, 76, 75, 58), (52, 69, 68, 51), (67, 84, 83, 66), (60, 77, 76, 59), (53, 70, 69, 52), (51, 68, 84, 67), (61, 78, 77, 60), (54, 71, 70, 53), (62, 79, 78, 61), (55, 72, 71, 54), (63, 80, 79, 62), (56, 73, 72, 55), (64, 81, 80, 63), (57, 74, 73, 56), (68, 85, 101, 84), (78, 95, 94, 77), (71, 88, 87, 70), (79, 96, 95, 78), (72, 89, 88, 71), (80, 97, 96, 79), (73, 90, 89, 72), (81, 98, 97, 80), (74, 91, 90, 73), (82, 99, 98, 81), (75, 92, 91, 74), (83, 100, 99, 82), (76, 93, 92, 75), (69, 86, 85, 68), (84, 101, 100, 83), (77, 94, 93, 76), (70, 87, 86, 69), (98, 115, 114, 97), (91, 108, 107, 90), (99, 116, 115, 98), (92, 109, 108, 91), (100, 117, 116, 99), (93, 110, 109, 92), (86, 103, 102, 85), (101, 118, 117, 100), (94, 111, 110, 93), (87, 104, 103, 86), (85, 102, 118, 101), (95, 112, 111, 94), (88, 105, 104, 87), (96, 113, 112, 95), (89, 106, 105, 88), (97, 114, 113, 96), (90, 107, 106, 89), (103, 120, 119, 102), (118, 135, 134, 117), (111, 128, 127, 110), (104, 121, 120, 103), (102, 119, 135, 118), (112, 129, 128, 111), (105, 122, 121, 104), (113, 130, 129, 112), (106, 123, 122, 105), (114, 131, 130, 113), (107, 124, 123, 106), (115, 132, 131, 114), (108, 125, 124, 107), (116, 133, 132, 115), (109, 126, 125, 108), (117, 134, 133, 116), (110, 127, 126, 109), (123, 140, 139, 122), (131, 148, 147, 130), (124, 141, 140, 123), (132, 149, 148, 131), (125, 142, 141, 124), (133, 150, 149, 132), (126, 143, 142, 125), (134, 151, 150, 133), (127, 144, 143, 126), (120, 137, 136, 119), (135, 152, 151, 134), (128, 145, 144, 127), (121, 138, 137, 120), (119, 136, 152, 135), (129, 146, 145, 128), (122, 139, 138, 121), (130, 147, 146, 129), (143, 160, 159, 142), (151, 168, 167, 150), (144, 161, 160, 143), (137, 154, 153, 136), (152, 169, 168, 151), (145, 162, 161, 144), (138, 155, 154, 137), (136, 153, 169, 152), (146, 163, 162, 145), (139, 156, 155, 138), (147, 164, 163, 146), (140, 157, 156, 139), (148, 165, 164, 147), (141, 158, 157, 140), (149, 166, 165, 148), (142, 159, 158, 141), (150, 167, 166, 149), (154, 155, 156, 157, 158, 159, 160, 161, 162, 163, 164, 165, 166, 167, 168, 169, 153)])
me_circle.polygons.foreach_set('use_smooth', [True] * 154)
_uv = me_circle.uv_layers.new(name='UVMap')
_uv.uv.foreach_set('vector', [0.0, 0.0, 0.0, 0.0, 0.0, 0.0, 0.0, 0.0, 0.0, 0.0, 0.0, 0.0, 0.0, 0.0, 0.0, 0.0, 0.0, 0.0, 0.0, 0.0, 0.0, 0.0, 0.0, 0.0, 0.0, 0.0, 0.0, 0.0, 0.0, 0.0, 0.0, 0.0, 0.0, 0.0, 0.0, 0.0, 0.0, 0.0, 0.0, 0.0, 0.0, 0.0, 0.0, 0.0, 0.0, 0.0, 0.0, 0.0, 0.0, 0.0, 0.0, 0.0, 0.0, 0.0, 0.0, 0.0, 0.0, 0.0, 0.0, 0.0, 0.0, 0.0, 0.0, 0.0, 0.0, 0.0, 0.0, 0.0, 0.0, 0.0, 0.0, 0.0, 0.0, 0.0, 0.0, 0.0, 0.0, 0.0, 0.0, 0.0, 0.0, 0.0, 0.0, 0.0, 0.0, 0.0, 0.0, 0.0, 0.0, 0.0, 0.0, 0.0, 0.0, 0.0, 0.0, 0.0, 0.0, 0.0, 0.0, 0.0, 0.0, 0.0, 0.0, 0.0, 0.0, 0.0, 0.0, 0.0, 0.0, 0.0, 0.0, 0.0, 0.0, 0.0, 0.0, 0.0, 0.0, 0.0, 0.0, 0.0, 0.0, 0.0, 0.0, 0.0, 0.0, 0.0, 0.0, 0.0, 0.0, 0.0, 0.0, 0.0, 0.0, 0.0, 0.0, 0.0, 0.0, 0.0, 0.0, 0.0, 0.0, 0.0, 0.0, 0.0, 0.0, 0.0, 0.0, 0.0, 0.0, 0.0, 0.0, 0.0, 0.0, 0.0, 0.0, 0.0, 0.0, 0.0, 0.0, 0.0, 0.0, 0.0, 0.0, 0.0, 0.0, 0.0, 0.0, 0.0, 0.0, 0.0, 0.0, 0.0, 0.0, 0.0, 0.0, 0.0, 0.0, 0.0, 0.0, 0.0, 0.0, 0.0, 0.0, 0.0, 0.0, 0.0, 0.0, 0.0, 0.0, 0.0, 0.0, 0.0, 0.0, 0.0, 0.0, 0.0, 0.0, 0.0, 0.0, 0.0, 0.0, 0.0, 0.0, 0.0, 0.0, 0.0, 0.0, 0.0, 0.0, 0.0, 0.0, 0.0, 0.0, 0.0, 0.0, 0.0, 0.0, 0.0, 0.0, 0.0, 0.0, 0.0, 0.0, 0.0, 0.0, 0.0, 0.0, 0.0, 0.0, 0.0, 0.0, 0.0, 0.0, 0.0, 0.0, 0.0, 0.0, 0.0, 0.0, 0.0, 0.0, 0.0, 0.0, 0.0, 0.0, 0.0, 0.0, 0.0, 0.0, 0.0, 0.0, 0.0, 0.0, 0.0, 0.0, 0.0, 0.0, 0.0, 0.0, 0.0, 0.0, 0.0, 0.0, 0.0, 0.0, 0.0, 0.0, 0.0, 0.0, 0.0, 0.0, 0.0, 0.0, 0.0, 0.0, 0.0, 0.0, 0.0, 0.0, 0.0, 0.0, 0.0, 0.0, 0.0, 0.0, 0.0, 0.0, 0.0, 0.0, 0.0, 0.0, 0.0, 0.0, 0.0, 0.0, 0.0, 0.0, 0.0, 0.0, 0.0, 0.0, 0.0, 0.0, 0.0, 0.0, 0.0, 0.0, 0.0, 0.0, 0.0, 0.0, 0.0, 0.0, 0.0, 0.0, 0.0, 0.0, 0.0, 0.0, 0.0, 0.0, 0.0, 0.0, 0.0, 0.0, 0.0, 0.0, 0.0, 0.0, 0.0, 0.0, 0.0, 0.0, 0.0, 0.0, 0.0, 0.0, 0.0, 0.0, 0.0, 0.0, 0.0, 0.0, 0.0, 0.0, 0.0, 0.0, 0.0, 0.0, 0.0, 0.0, 0.0, 0.0, 0.0, 0.0, 0.0, 0.0, 0.0, 0.0, 0.0, 0.0, 0.0, 0.0, 0.0, 0.0, 0.0, 0.0, 0.0, 0.0, 0.0, 0.0, 0.0, 0.0, 0.0, 0.0, 0.0, 0.0, 0.0, 0.0, 0.0, 0.0, 0.0, 0.0, 0.0, 0.0, 0.0, 0.0, 0.0, 0.0, 0.0, 0.0, 0.0, 0.0, 0.0, 0.0, 0.0, 0.0, 0.0, 0.0, 0.0, 0.0, 0.0, 0.0, 0.0, 0.0, 0.0, 0.0, 0.0, 0.0, 0.0, 0.0, 0.0, 0.0, 0.0, 0.0, 0.0, 0.0, 0.0, 0.0, 0.0, 0.0, 0.0, 0.0, 0.0, 0.0, 0.0, 0.0, 0.0, 0.0, 0.0, 0.0, 0.0, 0.0, 0.0, 0.0, 0.0, 0.0, 0.0, 0.0, 0.0, 0.0, 0.0, 0.0, 0.0, 0.0, 0.0, 0.0, 0.0, 0.0, 0.0, 0.0, 0.0, 0.0, 0.0, 0.0, 0.0, 0.0, 0.0, 0.0, 0.0, 0.0, 0.0, 0.0, 0.0, 0.0, 0.0, 0.0, 0.0, 0.0, 0.0, 0.0, 0.0, 0.0, 0.0, 0.0, 0.0, 0.0, 0.0, 0.0, 0.0, 0.0, 0.0, 0.0, 0.0, 0.0, 0.0, 0.0, 0.0, 0.0, 0.0, 0.0, 0.0, 0.0, 0.0, 0.0, 0.0, 0.0, 0.0, 0.0, 0.0, 0.0, 0.0, 0.0, 0.0, 0.0, 0.0, 0.0, 0.0, 0.0, 0.0, 0.0, 0.0, 0.0, 0.0, 0.0, 0.0, 0.0, 0.0, 0.0, 0.0, 0.0, 0.0, 0.0, 0.0, 0.0, 0.0, 0.0, 0.0, 0.0, 0.0, 0.0, 0.0, 0.0, 0.0, 0.0, 0.0, 0.0, 0.0, 0.0, 0.0, 0.0, 0.0, 0.0, 0.0, 0.0, 0.0, 0.0, 0.0, 0.0, 0.0, 0.0, 0.0, 0.0, 0.0, 0.0, 0.0, 0.0, 0.0, 0.0, 0.0, 0.0, 0.0, 0.0, 0.0, 0.0, 0.0, 0.0, 0.0, 0.0, 0.0, 0.0, 0.0, 0.0, 0.0, 0.0, 0.0, 0.0, 0.0, 0.0, 0.0, 0.0, 0.0, 0.0, 0.0, 0.0, 0.0, 0.0, 0.0, 0.0, 0.0, 0.0, 0.0, 0.0, 0.0, 0.0, 0.0, 0.0, 0.0, 0.0, 0.0, 0.0, 0.0, 0.0, 0.0, 0.0, 0.0, 0.0, 0.0, 0.0, 0.0, 0.0, 0.0, 0.0, 0.0, 0.0, 0.0, 0.0, 0.0, 0.0, 0.0, 0.0, 0.0, 0.0, 0.0, 0.0, 0.0, 0.0, 0.0, 0.0, 0.0, 0.0, 0.0, 0.0, 0.0, 0.0, 0.0, 0.0, 0.0, 0.0, 0.0, 0.0, 0.0, 0.0, 0.0, 0.0, 0.0, 0.0, 0.0, 0.0, 0.0, 0.0, 0.0, 0.0, 0.0, 0.0, 0.0, 0.0, 0.0, 0.0, 0.0, 0.0, 0.0, 0.0, 0.0, 0.0, 0.0, 0.0, 0.0, 0.0, 0.0, 0.0, 0.0, 0.0, 0.0, 0.0, 0.0, 0.0, 0.0, 0.0, 0.0, 0.0, 0.0, 0.0, 0.0, 0.0, 0.0, 0.0, 0.0, 0.0, 0.0, 0.0, 0.0, 0.0, 0.0, 0.0, 0.0, 0.0, 0.0, 0.0, 0.0, 0.0, 0.0, 0.0, 0.0, 0.0, 0.0, 0.0, 0.0, 0.0, 0.0, 0.0, 0.0, 0.0, 0.0, 0.0, 0.0, 0.0, 0.0, 0.0, 0.0, 0.0, 0.0, 0.0, 0.0, 0.0, 0.0, 0.0, 0.0, 0.0, 0.0, 0.0, 0.0, 0.0, 0.0, 0.0, 0.0, 0.0, 0.0, 0.0, 0.0, 0.0, 0.0, 0.0, 0.0, 0.0, 0.0, 0.0, 0.0, 0.0, 0.0, 0.0, 0.0, 0.0, 0.0, 0.0, 0.0, 0.0, 0.0, 0.0, 0.0, 0.0, 0.0, 0.0, 0.0, 0.0, 0.0, 0.0, 0.0, 0.0, 0.0, 0.0, 0.0, 0.0, 0.0, 0.0, 0.0, 0.0, 0.0, 0.0, 0.0, 0.0, 0.0, 0.0, 0.0, 0.0, 0.0, 0.0, 0.0, 0.0, 0.0, 0.0, 0.0, 0.0, 0.0, 0.0, 0.0, 0.0, 0.0, 0.0, 0.0, 0.0, 0.0, 0.0, 0.0, 0.0, 0.0, 0.0, 0.0, 0.0, 0.0, 0.0, 0.0, 0.0, 0.0, 0.0, 0.0, 0.0, 0.0, 0.0, 0.0, 0.0, 0.0, 0.0, 0.0, 0.0, 0.0, 0.0, 0.0, 0.0, 0.0, 0.0, 0.0, 0.0, 0.0, 0.0, 0.0, 0.0, 0.0, 0.0, 0.0, 0.0, 0.0, 0.0, 0.0, 0.0, 0.0, 0.0, 0.0, 0.0, 0.0, 0.0, 0.0, 0.0, 0.0, 0.0, 0.0, 0.0, 0.0, 0.0, 0.0, 0.0, 0.0, 0.0, 0.0, 0.0, 0.0, 0.0, 0.0, 0.0, 0.0, 0.0, 0.0, 0.0, 0.0, 0.0, 0.0, 0.0, 0.0, 0.0, 0.0, 0.0, 0.0, 0.0, 0.0, 0.0, 0.0, 0.0, 0.0, 0.0, 0.0, 0.0, 0.0, 0.0, 0.0, 0.0, 0.0, 0.0, 0.0, 0.0, 0.0, 0.0, 0.0, 0.0, 0.0, 0.0, 0.0, 0.0, 0.0, 0.0, 0.0, 0.0, 0.0, 0.0, 0.0, 0.0, 0.0, 0.0, 0.0, 0.0, 0.0, 0.0, 0.0, 0.0, 0.0, 0.0, 0.0, 0.0, 0.0, 0.0, 0.0, 0.0, 0.0, 0.0, 0.0, 0.0, 0.0, 0.0, 0.0, 0.0, 0.0, 0.0, 0.0, 0.0, 0.0, 0.0, 0.0, 0.0, 0.0, 0.0, 0.0, 0.0, 0.0, 0.0, 0.0, 0.0, 0.0, 0.0, 0.0, 0.0, 0.0, 0.0, 0.0, 0.0, 0.0, 0.0, 0.0, 0.0, 0.0, 0.0, 0.0, 0.0, 0.0, 0.0, 0.0, 0.0, 0.0, 0.0, 0.0, 0.0, 0.0, 0.0, 0.0, 0.0, 0.0, 0.0, 0.0, 0.0, 0.0, 0.0, 0.0, 0.0, 0.0, 0.0, 0.0, 0.0, 0.0, 0.0, 0.0, 0.0, 0.0, 0.0, 0.0, 0.0, 0.0, 0.0, 0.0, 0.0, 0.0, 0.0, 0.0, 0.0, 0.0, 0.0, 0.0, 0.0, 0.0, 0.0, 0.0, 0.0, 0.0, 0.0, 0.0, 0.0, 0.0, 0.0, 0.0, 0.0, 0.0, 0.0, 0.0, 0.0, 0.0, 0.0, 0.0, 0.0, 0.0, 0.0, 0.0, 0.0, 0.0, 0.0, 0.0, 0.0, 0.0, 0.0, 0.0, 0.0, 0.0, 0.0, 0.0, 0.0, 0.0, 0.0, 0.0, 0.0, 0.0, 0.0, 0.0, 0.0, 0.0, 0.0, 0.0, 0.0, 0.0, 0.0, 0.0, 0.0, 0.0, 0.0, 0.0, 0.0, 0.0, 0.0, 0.0, 0.0, 0.0, 0.0, 0.0, 0.0, 0.0, 0.0, 0.0, 0.0, 0.0, 0.0, 0.0, 0.0, 0.0, 0.0, 0.0, 0.0, 0.0, 0.0, 0.0, 0.0, 0.0, 0.0, 0.0, 0.0, 0.0, 0.0, 0.0, 0.0, 0.0, 0.0, 0.0, 0.0, 0.0, 0.0, 0.0, 0.0, 0.0, 0.0, 0.0, 0.0, 0.0, 0.0, 0.0, 0.0, 0.0, 0.0, 0.0, 0.0, 0.0, 0.0, 0.0, 0.0, 0.0, 0.0, 0.0, 0.0, 0.0, 0.0, 0.0, 0.0, 0.0, 0.0, 0.0, 0.0, 0.0, 0.0, 0.0, 0.0, 0.0, 0.0, 0.0, 0.0, 0.0, 0.0, 0.0, 0.0, 0.0, 0.0, 0.0, 0.0, 0.0, 0.0, 0.0, 0.0, 0.0, 0.0, 0.0, 0.0, 0.0, 0.0, 0.0, 0.0, 0.0, 0.0, 0.0, 0.0, 0.0, 0.0, 0.0, 0.0, 0.0, 0.0, 0.0, 0.0, 0.0, 0.0, 0.0, 0.0, 0.0, 0.0, 0.0, 0.0, 0.0, 0.0, 0.0, 0.0, 0.0, 0.0, 0.0, 0.0, 0.0, 0.0, 0.0, 0.0, 0.0, 0.0, 0.0, 0.0, 0.0, 0.0, 0.0, 0.0, 0.0, 0.0, 0.0, 0.0, 0.0, 0.0, 0.0, 0.0, 0.0, 0.0, 0.0, 0.0, 0.0, 0.0, 0.0, 0.0, 0.0, 0.0, 0.0, 0.0, 0.0, 0.0, 0.0, 0.0, 0.0, 0.0, 0.0, 0.0, 0.0, 0.0, 0.0, 0.0, 0.0, 0.0, 0.0, 0.0, 0.0, 0.0, 0.0, 0.0, 0.0, 0.0, 0.0, 0.0, 0.0, 0.0, 0.0, 0.0, 0.0, 0.0, 0.0])
me_circle.update()
arm_armature = bpy.data.armatures.new('Armature')  # bones are not reproduced

# ---- objects
ob_sphere = bpy.data.objects.new('Sphere', me_sphere)
ob_cube = bpy.data.objects.new('Cube', me_cube_001)
ob_cube_001 = bpy.data.objects.new('Cube.001', me_cube_002)
ob_cone = bpy.data.objects.new('Cone', me_cone)
ob_cylinder = bpy.data.objects.new('Cylinder', me_cylinder_008)
ob_cube_002 = bpy.data.objects.new('Cube.002', me_cube_003)
ob_cylinder_001 = bpy.data.objects.new('Cylinder.001', me_cylinder_009)
ob_circle = bpy.data.objects.new('Circle', me_circle)
ob_armature = bpy.data.objects.new('Armature', arm_armature)

# ---- transforms, parenting, visibility, modifiers, constraints
ob_sphere.parent = ob_armature
ob_sphere.matrix_parent_inverse = Matrix(((1.0, -0.0, -0.0, -0.5053), (-0.0, 1.0, 0.0, 0.001104), (-0.0, -0.0, 1.0, -0.0), (-0.0, 0.0, -0.0, 1.0)))
ob_sphere.location = (0.1263, -0.000276, 4.5)
_vg = ob_sphere.vertex_groups.new(name='Bone.003')
_vg.add([0, 1, 2, 3, 4, 5, 6, 7, 8, 9, 10, 11, 12, 13, 14, 15, 16, 17, 18, 19, 20, 21, 22, 23, 24, 25, 26, 27, 28, 29, 30, 31, 32, 33, 34, 35, 36, 37, 38, 39, 40, 41, 42, 43, 44, 45, 46, 47, 48, 49, 50, 51, 52, 53, 54, 55, 56, 57, 58, 59, 60, 61, 62, 63, 64, 65, 66, 67, 68, 69, 70, 71, 72, 73, 74, 75, 76, 77, 78, 79, 80, 81, 82, 83, 84, 85, 86, 87, 88, 89, 90, 91, 92, 93, 94, 95, 96, 97, 98, 99, 100, 101, 102, 103, 104, 105, 106, 107, 108, 109, 110, 111, 112, 113, 114, 115, 116, 117, 118, 119, 120, 121, 122, 123, 124, 125, 126, 127, 128, 129, 130, 131, 132, 133, 134, 135, 136, 137, 138, 139, 140, 141, 142, 143, 144, 145, 146, 147, 148, 149, 150, 151, 152, 153, 154, 155, 156, 157, 158, 159, 160, 161, 162, 163, 164, 165, 166, 167, 168, 169, 170, 171, 172, 173, 174, 175, 176, 177, 178, 179, 180, 181, 182, 183, 184, 185, 186, 187, 188, 189, 190, 191, 192, 193, 194, 195, 196, 197, 198, 199, 200, 201, 202, 203, 204, 205, 206, 207, 208, 209, 210, 211, 212, 213, 214, 215, 216, 217, 218, 219, 220, 221, 222, 223, 224, 225, 226, 227, 228, 229, 230, 231, 232], 1.0, 'REPLACE')
_m = ob_sphere.modifiers.new('Armature', 'ARMATURE')
_m.object = ob_armature
ob_cube.parent = ob_armature
ob_cube.matrix_parent_inverse = Matrix(((1.0, -0.0, -0.0, -0.5053), (-0.0, 1.0, 0.0, 0.001104), (-0.0, -0.0, 1.0, -0.0), (-0.0, 0.0, -0.0, 1.0)))
ob_cube.location = (-0.5802, -0.0003047, 1.44)
_vg = ob_cube.vertex_groups.new(name='Bone.001')
for _i, _w in zip([0, 1, 2, 3, 4, 5, 6, 7, 8, 9, 10, 11, 12, 13, 14, 15], [0.9963, 1.0, 0.9903, 1.0, 0.9934, 0.998, 0.9986, 1.0, 0.9996, 1.0, 0.9883, 1.0, 1.0, 0.9926, 0.9996, 1.0]): _vg.add([_i], _w, 'REPLACE')
_m = ob_cube.modifiers.new('Bevel', 'BEVEL')
_m.width = 0.21
_m.width_pct = 0.21
_m.segments = 4
_m = ob_cube.modifiers.new('Armature', 'ARMATURE')
_m.object = ob_armature
ob_cube_001.parent = ob_armature
ob_cube_001.matrix_parent_inverse = Matrix(((1.0, -0.0, -0.0, -0.5053), (-0.0, 1.0, 0.0, 0.001104), (-0.0, -0.0, 1.0, -0.0), (-0.0, 0.0, -0.0, 1.0)))
ob_cube_001.location = (-0.7755, -0.0002763, 2.873)
ob_cube_001.rotation_euler = (4.53e-07, -1.34, -5.718e-07)
_vg = ob_cube_001.vertex_groups.new(name='Bone.002')
for _i, _w in zip([0, 1, 2, 3, 4, 5, 6, 7], [0.9957, 0.9981, 0.9991, 0.9989, 0.9832, 0.9998, 0.9842, 0.9904]): _vg.add([_i], _w, 'REPLACE')
_m = ob_cube_001.modifiers.new('Bevel', 'BEVEL')
_m.width = 0.21
_m.width_pct = 0.21
_m.segments = 4
_m = ob_cube_001.modifiers.new('Armature', 'ARMATURE')
_m.object = ob_armature
ob_cone.parent = ob_armature
ob_cone.matrix_parent_inverse = Matrix(((1.0, -0.0, -0.0, -0.5053), (-0.0, 1.0, 0.0, 0.001104), (-0.0, -0.0, 1.0, -0.0), (-0.0, 0.0, -0.0, 1.0)))
ob_cone.location = (0.1091, -0.003454, 3.767)
ob_cone.rotation_euler = (0.0, 3.142, 0.0)
_vg = ob_cone.vertex_groups.new(name='Bone.003')
for _i, _w in zip([0, 1, 2, 3, 4, 5, 6, 7, 8, 9, 10, 11, 12], [1.0, 0.9941, 0.9993, 0.9998, 0.9999, 0.9998, 0.9989, 0.9911, 0.9995, 1.0, 1.0, 1.0, 1.0]): _vg.add([_i], _w, 'REPLACE')
_m = ob_cone.modifiers.new('Armature', 'ARMATURE')
_m.object = ob_armature
ob_cylinder.parent = ob_armature
ob_cylinder.matrix_parent_inverse = Matrix(((1.0, -0.0, -0.0, -0.5053), (-0.0, 1.0, 0.0, 0.001104), (-0.0, -0.0, 1.0, -0.0), (-0.0, 0.0, -0.0, 1.0)))
ob_cylinder.location = (-2.236, -0.0003949, 2.997)
ob_cylinder.rotation_euler = (1.571, 1.571, 0.0)
_vg = ob_cylinder.vertex_groups.new(name='Bone.002')
for _i, _w in zip([0, 1, 2, 3, 4, 5, 6, 7, 8, 9, 10, 11, 12, 13, 14, 15, 16, 17], [0.9997, 0.9996, 0.9999, 1.0, 0.9995, 1.0, 0.9995, 0.9996, 1.0, 0.9999, 0.9999, 0.9944, 0.9992, 0.9984, 0.9893, 0.9648, 0.9998, 0.9999]): _vg.add([_i], _w, 'REPLACE')
_m = ob_cylinder.modifiers.new('Armature', 'ARMATURE')
_m.object = ob_armature
ob_cube_002.parent = ob_armature
ob_cube_002.matrix_parent_inverse = Matrix(((1.0, -0.0, -0.0, -0.5053), (-0.0, 1.0, 0.0, 0.001104), (-0.0, -0.0, 1.0, -0.0), (-0.0, 0.0, -0.0, 1.0)))
ob_cube_002.location = (0.6564, -0.01076, 0.5724)
ob_cube_002.scale = (0.4786, 0.6398, 0.6398)
_vg = ob_cube_002.vertex_groups.new(name='Base')
for _i, _w in zip([0, 1, 2, 3, 4, 5, 6, 7, 8, 9, 10, 11, 12, 13, 14, 15, 16, 17, 18, 19, 20, 21, 22, 23, 24, 25, 26, 27, 28, 29, 30, 31, 32, 33, 34, 35, 36, 37, 38, 39, 40, 41, 42, 43, 44, 45, 46, 47, 48, 49, 50, 51, 52, 53, 54, 55, 56, 57, 58, 59, 60, 61, 62, 63, 64, 65, 66, 67, 68, 69, 70, 71, 72, 73, 74, 75, 76, 77, 78, 79, 80, 81, 82, 83, 84, 85, 86, 87, 88, 89, 90, 91, 92, 93, 94, 95, 96, 97, 98, 99, 100, 101, 102, 103, 104, 105, 106, 107, 108, 109, 110, 111, 112, 113, 114, 115, 116, 117, 118, 119, 120, 121, 122, 123, 124, 125, 126, 127, 128, 129, 130, 131, 134, 135], [1.0, 0.9998, 1.0, 0.9999, 0.9992, 0.9991, 1.0, 0.9878, 1.0, 0.9994, 1.0, 0.9996, 1.0, 1.0, 0.9999, 1.0, 1.0, 0.9989, 0.9974, 1.0, 0.9998, 1.0, 1.0, 1.0, 1.0, 1.0, 1.0, 1.0, 1.0, 1.0, 1.0, 1.0, 1.0, 0.9986, 0.9937, 0.9976, 0.9981, 0.9989, 0.9991, 0.9997, 1.0, 1.0, 1.0, 1.0, 1.0, 1.0, 1.0, 1.0, 1.0, 1.0, 1.0, 0.9999, 1.0, 1.0, 1.0, 1.0, 0.9995, 1.0, 1.0, 0.9999, 0.9999, 1.0, 0.9999, 0.9999, 1.0, 0.9997, 0.9982, 1.0, 0.9989, 0.9998, 1.0, 1.0, 0.9883, 1.0, 1.0, 1.0, 1.0, 0.9999, 0.9999, 1.0, 0.9992, 1.0, 1.0, 0.9997, 0.9997, 0.9994, 1.0, 1.0, 1.0, 1.0, 1.0, 0.9994, 0.9999, 1.0, 1.0, 1.0, 0.9999, 1.0, 1.0, 0.9931, 0.9924, 0.9929, 0.9966, 0.9997, 0.9986, 0.9998, 1.0, 1.0, 1.0, 1.0, 1.0, 1.0, 1.0, 1.0, 1.0, 1.0, 1.0, 1.0, 1.0, 1.0, 1.0, 1.0, 1.0, 1.0, 1.0, 1.0, 1.0, 1.0, 1.0, 1.0, 1.0, 1.0, 0.5, 0.5]): _vg.add([_i], _w, 'REPLACE')
_m = ob_cube_002.modifiers.new('Armature', 'ARMATURE')
_m.object = ob_armature
ob_cylinder_001.parent = ob_armature
ob_cylinder_001.matrix_parent_inverse = Matrix(((1.0, -0.0, -0.0, -0.5053), (-0.0, 1.0, 0.0, 0.001104), (-0.0, -0.0, 1.0, -0.0), (-0.0, 0.0, -0.0, 1.0)))
ob_cylinder_001.location = (0.5069, -0.0003951, 0.772)
ob_cylinder_001.rotation_euler = (1.571, 1.571, 0.0)
ob_cylinder_001.scale = (1.55, 1.55, 1.55)
_vg = ob_cylinder_001.vertex_groups.new(name='Base')
for _i, _w in zip([0, 1, 2, 3, 4, 5, 6, 7, 8, 9, 10, 11, 12, 13, 14, 15, 16, 17], [1.0, 1.0, 1.0, 0.9999, 1.0, 0.9999, 1.0, 0.9996, 1.0, 1.0, 1.0, 1.0, 1.0, 0.9762, 0.9964, 0.9842, 1.0, 1.0]): _vg.add([_i], _w, 'REPLACE')
_m = ob_cylinder_001.modifiers.new('Armature', 'ARMATURE')
_m.object = ob_armature
ob_circle.parent = ob_armature
ob_circle.matrix_parent_inverse = Matrix(((1.0, -0.0, -0.0, -0.5053), (-0.0, 1.0, 0.0, 0.001104), (-0.0, -0.0, 1.0, -0.0), (-0.0, 0.0, -0.0, 1.0)))
ob_circle.location = (0.5053, -0.001104, -0.0003304)
ob_circle.scale = (0.7648, 0.7648, 0.7648)
_vg = ob_circle.vertex_groups.new(name='Base')
for _i, _w in zip([0, 1, 2, 3, 4, 5, 6, 7, 8, 9, 10, 11, 12, 13, 14, 15, 16, 17, 18, 19, 20, 21, 22, 23, 24, 25, 26, 27, 28, 29, 30, 31, 32, 33, 34, 35, 36, 37, 38, 39, 40, 41, 42, 43, 44, 45, 46, 47, 48, 49, 50, 51, 52, 53, 54, 55, 56, 57, 58, 59, 60, 61, 62, 63, 64, 65, 66, 67, 68, 69, 70, 71, 72, 73, 74, 75, 76, 77, 78, 79, 80, 81, 82, 83, 84, 85, 86, 87, 88, 89, 90, 91, 92, 93, 94, 95, 96, 97, 98, 99, 100, 101, 102, 103, 104, 105, 106, 107, 108, 109, 110, 111, 112, 113, 114, 115, 116, 117, 118, 119, 120, 121, 122, 123, 124, 125, 126, 127, 128, 129, 130, 131, 132, 133, 134, 135, 136, 137, 138, 139, 140, 141, 142, 143, 144, 145, 146, 147, 148, 149, 150, 151, 152, 153, 154, 155, 156, 157, 158, 159, 160, 161, 162, 163, 164, 165, 166, 167, 168, 169], [0.9994, 0.9994, 0.9994, 0.9993, 0.9993, 0.9993, 0.9993, 0.9993, 0.9994, 0.9994, 0.9994, 0.9994, 0.9994, 0.9994, 0.9994, 0.9994, 0.9994, 0.9994, 0.9994, 0.9994, 0.9993, 0.9993, 0.9993, 0.9993, 0.9993, 0.9994, 0.9994, 0.9994, 0.9994, 0.9994, 0.9994, 0.9994, 0.9994, 0.9994, 0.9994, 0.9993, 0.9993, 0.9993, 0.9993, 0.9993, 0.9993, 0.9993, 0.9993, 0.9993, 0.9994, 0.9994, 0.9994, 0.9994, 0.9994, 0.9994, 0.9994, 0.9994, 0.9993, 0.9993, 0.9993, 0.9993, 0.9993, 0.9993, 0.9993, 0.9993, 0.9993, 0.9994, 0.9994, 0.9994, 0.9994, 0.9994, 0.9994, 0.9994, 0.9994, 0.9993, 0.9993, 0.9993, 0.9993, 0.9993, 0.9993, 0.9993, 0.9993, 0.9993, 0.9993, 0.9993, 0.9994, 0.9994, 0.9994, 0.9994, 0.9994, 0.9993, 0.9993, 0.9993, 0.9993, 0.9992, 0.9992, 0.9993, 0.9993, 0.9993, 0.9993, 0.9993, 0.9993, 0.9993, 0.9993, 0.9994, 0.9994, 0.9994, 0.9993, 0.9993, 0.9993, 0.9992, 0.9992, 0.9992, 0.9992, 0.9992, 0.9993, 0.9993, 0.9993, 0.9993, 0.9993, 0.9993, 0.9993, 0.9993, 0.9993, 0.9993, 0.9993, 0.9992, 0.9992, 0.9992, 0.9992, 0.9992, 0.9992, 0.9992, 0.9993, 0.9993, 0.9993, 0.9993, 0.9993, 0.9993, 0.9993, 0.9993, 0.9993, 0.9992, 0.9992, 0.9991, 0.9991, 0.9991, 0.9991, 0.9992, 0.9992, 0.9992, 0.9992, 0.9992, 0.9992, 0.9992, 0.9993, 0.9992, 0.9993, 0.9992, 0.9991, 0.9992, 0.999, 0.9991, 0.999, 0.9991, 0.9991, 0.9991, 0.9991, 0.9992, 0.9992, 0.9992, 0.9992, 0.9992, 0.9992, 0.9992]): _vg.add([_i], _w, 'REPLACE')
_m = ob_circle.modifiers.new('Armature', 'ARMATURE')
_m.object = ob_armature
_m = ob_circle.modifiers.new('Auto Smooth', 'NODES')
_m.node_group = ng_auto_smooth
_gi = [s.identifier for s in ng_auto_smooth.interface.items_tree if s.item_type == 'SOCKET' and s.in_out == 'INPUT']
_m[_gi[1]] = 1.396  # Angle
ob_armature.location = (0.5053, -0.001104, 0.0)
ob_armature.show_in_front = True

# ---- collection membership
col_collection.objects.link(ob_sphere)
col_collection.objects.link(ob_cube)
col_collection.objects.link(ob_cube_001)
col_collection.objects.link(ob_cone)
col_collection.objects.link(ob_cylinder)
col_collection.objects.link(ob_cube_002)
col_collection.objects.link(ob_cylinder_001)
col_collection.objects.link(ob_circle)
col_collection.objects.link(ob_armature)

# ---- scene / render settings (as saved in the file)
scene.frame_start = 1; scene.frame_end = 250; scene.frame_set(1)
scene.render.engine = 'BLENDER_EEVEE_NEXT'
scene.cycles.sampling_pattern = 'TABULATED_SOBOL'
scene.view_settings.view_transform = 'Filmic'
bpy.context.view_layer.update()

# ---- added for rendering (the .blend has no active camera and no usable light): camera, sun
cam_auto = bpy.data.cameras.new('AutoCamera')
cam_auto.lens = 50.0
cam_auto.sensor_width = 36.0
cam_auto.clip_end = 1000.0
ob_auto_camera = bpy.data.objects.new('AutoCamera', cam_auto)
scene.collection.objects.link(ob_auto_camera)
ob_auto_camera.location = (5.56235, -6.85016, 7.1972)
ob_auto_camera.rotation_euler = (1.09748, -7.21219e-08, 0.694738)
scene.camera = ob_auto_camera
light_auto_sun = bpy.data.lights.new('AutoSun', 'SUN')
light_auto_sun.energy = 3.0
light_auto_sun.angle = 0.0523599
ob_auto_sun = bpy.data.objects.new('AutoSun', light_auto_sun)
scene.collection.objects.link(ob_auto_sun)
ob_auto_sun.rotation_euler = (0.872665, 0.174533, 0.523599)
bpy.context.view_layer.update()
